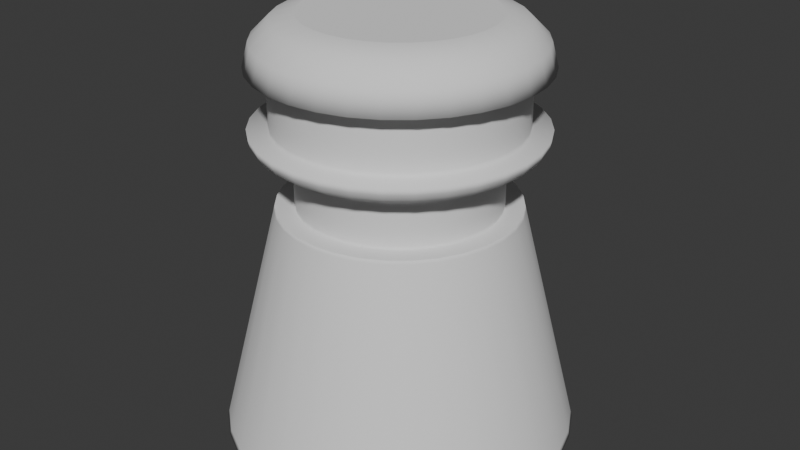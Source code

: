 # Source: sniper_tower.blend  (saved by Blender 4.3.32; exported with 4.5.12 LTS)
import bpy
from mathutils import Matrix  # noqa: F401  (used for matrix-valued properties, if any)

bpy.ops.wm.read_factory_settings(use_empty=True)
scene = bpy.context.scene
scene.name = 'Scene'

# ---- collections
col_collection = bpy.data.collections.new('Collection'); scene.collection.children.link(col_collection)

# ---- world
world_world = bpy.data.worlds.new('World'); scene.world = world_world
world_world.use_nodes = True; world_world.node_tree.nodes.clear()
_N = world_world.node_tree.nodes; _L = world_world.node_tree.links
n0 = _N.new('ShaderNodeOutputWorld'); n0.name = 'World Output'; n0.location = (300, 300)
n1 = _N.new('ShaderNodeBackground'); n1.name = 'Background'; n1.location = (10, 300)
n1.inputs[0].default_value = (0.05088, 0.05088, 0.05088, 1.0)
_L.new(n1.outputs[0], n0.inputs[0])
n0.is_active_output = True
world_world.color = (0.05088, 0.05088, 0.05088)
world_world.sun_shadow_jitter_overblur = 0.0

# ---- meshes
me_cone = bpy.data.meshes.new('Cone')
me_cone.from_pydata([(0.0, 0.75, -0.5), (0.0, 0.42, 0.5), (0.1463, 0.7356, -0.5), (0.08194, 0.4119, 0.5), (0.287, 0.6929, -0.5), (0.1607, 0.388, 0.5), (0.4167, 0.6236, -0.5), (0.2333, 0.3492, 0.5), (0.5303, 0.5303, -0.5), (0.297, 0.297, 0.5), (0.6236, 0.4167, -0.5), (0.3492, 0.2333, 0.5), (0.6929, 0.287, -0.5), (0.388, 0.1607, 0.5), (0.7356, 0.1463, -0.5), (0.4119, 0.08194, 0.5), (0.75, 0.0, -0.5), (0.42, 0.0, 0.5), (0.7356, -0.1463, -0.5), (0.4119, -0.08194, 0.5), (0.6929, -0.287, -0.5), (0.388, -0.1607, 0.5), (0.6236, -0.4167, -0.5), (0.3492, -0.2333, 0.5), (0.5303, -0.5303, -0.5), (0.297, -0.297, 0.5), (0.4167, -0.6236, -0.5), (0.2333, -0.3492, 0.5), (0.287, -0.6929, -0.5), (0.1607, -0.388, 0.5), (0.1463, -0.7356, -0.5), (0.08194, -0.4119, 0.5), (0.0, -0.75, -0.5), (0.0, -0.42, 0.5), (-0.1463, -0.7356, -0.5), (-0.08194, -0.4119, 0.5), (-0.287, -0.6929, -0.5), (-0.1607, -0.388, 0.5), (-0.4167, -0.6236, -0.5), (-0.2333, -0.3492, 0.5), (-0.5303, -0.5303, -0.5), (-0.297, -0.297, 0.5), (-0.6236, -0.4167, -0.5), (-0.3492, -0.2333, 0.5), (-0.6929, -0.287, -0.5), (-0.388, -0.1607, 0.5), (-0.7356, -0.1463, -0.5), (-0.4119, -0.08194, 0.5), (-0.75, 0.0, -0.5), (-0.42, 0.0, 0.5), (-0.7356, 0.1463, -0.5), (-0.4119, 0.08194, 0.5), (-0.6929, 0.287, -0.5), (-0.388, 0.1607, 0.5), (-0.6236, 0.4167, -0.5), (-0.3492, 0.2333, 0.5), (-0.5303, 0.5303, -0.5), (-0.297, 0.297, 0.5), (-0.4167, 0.6236, -0.5), (-0.2333, 0.3492, 0.5), (-0.287, 0.6929, -0.5), (-0.1607, 0.388, 0.5), (-0.1463, 0.7356, -0.5), (-0.08194, 0.4119, 0.5), (0.09755, 0.4904, 0.5), (0.0, 0.5, 0.5), (0.1913, 0.4619, 0.5), (0.2778, 0.4157, 0.5), (0.3536, 0.3536, 0.5), (0.4157, 0.2778, 0.5), (0.4619, 0.1913, 0.5), (0.4904, 0.09755, 0.5), (0.5, 0.0, 0.5), (0.4904, -0.09755, 0.5), (0.4619, -0.1913, 0.5), (0.4157, -0.2778, 0.5), (0.3536, -0.3536, 0.5), (0.2778, -0.4157, 0.5), (0.1913, -0.4619, 0.5), (0.09755, -0.4904, 0.5), (0.0, -0.5, 0.5), (-0.09755, -0.4904, 0.5), (-0.1913, -0.4619, 0.5), (-0.2778, -0.4157, 0.5), (-0.3536, -0.3536, 0.5), (-0.4157, -0.2778, 0.5), (-0.4619, -0.1913, 0.5), (-0.4904, -0.09755, 0.5), (-0.5, 0.0, 0.5), (-0.4904, 0.09755, 0.5), (-0.4619, 0.1913, 0.5), (-0.4157, 0.2778, 0.5), (-0.3536, 0.3536, 0.5), (-0.2778, 0.4157, 0.5), (-0.1913, 0.4619, 0.5), (-0.09755, 0.4904, 0.5), (0.08194, 0.4119, 0.6905), (7.733e-09, 0.42, 0.6905), (0.1607, 0.388, 0.6905), (0.2333, 0.3492, 0.6905), (0.297, 0.297, 0.6905), (0.3492, 0.2333, 0.6905), (0.388, 0.1607, 0.6905), (0.4119, 0.08194, 0.6905), (0.42, 0.0, 0.6905), (0.4119, -0.08194, 0.6905), (0.388, -0.1607, 0.6905), (0.3492, -0.2333, 0.6905), (0.297, -0.297, 0.6905), (0.2333, -0.3492, 0.6905), (0.1607, -0.388, 0.6905), (0.08194, -0.4119, 0.6905), (7.733e-09, -0.42, 0.6905), (-0.08194, -0.4119, 0.6905), (-0.1607, -0.388, 0.6905), (-0.2333, -0.3492, 0.6905), (-0.297, -0.297, 0.6905), (-0.3492, -0.2333, 0.6905), (-0.388, -0.1607, 0.6905), (-0.4119, -0.08194, 0.6905), (-0.42, 0.0, 0.6905), (-0.4119, 0.08194, 0.6905), (-0.388, 0.1607, 0.6905), (-0.3492, 0.2333, 0.6905), (-0.297, 0.297, 0.6905), (-0.2333, 0.3492, 0.6905), (-0.1607, 0.388, 0.6905), (-0.08194, 0.4119, 0.6905), (0.07644, 0.3843, 1.279), (0.1156, 0.5814, 1.079), (0.09604, 0.4828, 1.252), (0.1104, 0.555, 1.179), (2.372e-08, 0.5928, 1.079), (3.353e-08, 0.3918, 1.279), (2.875e-08, 0.5658, 1.179), (3.236e-08, 0.4923, 1.252), (0.1499, 0.362, 1.279), (0.2268, 0.5476, 1.079), (0.1884, 0.4548, 1.252), (0.2165, 0.5228, 1.179), (0.2177, 0.3258, 1.279), (0.3293, 0.4929, 1.079), (0.2735, 0.4093, 1.252), (0.3144, 0.4705, 1.179), (0.277, 0.277, 1.279), (0.4192, 0.4192, 1.079), (0.3481, 0.3481, 1.252), (0.4001, 0.4001, 1.179), (0.3258, 0.2177, 1.279), (0.4929, 0.3293, 1.079), (0.4093, 0.2735, 1.252), (0.4705, 0.3144, 1.179), (0.362, 0.1499, 1.279), (0.5476, 0.2268, 1.079), (0.4548, 0.1884, 1.252), (0.5228, 0.2165, 1.179), (0.3843, 0.07644, 1.279), (0.5814, 0.1156, 1.079), (0.4828, 0.09604, 1.252), (0.555, 0.1104, 1.179), (0.3918, 0.0, 1.279), (0.5928, -7.661e-10, 1.079), (0.4923, -3.492e-10, 1.252), (0.5658, -6.985e-10, 1.179), (0.3843, -0.07644, 1.279), (0.5814, -0.1156, 1.079), (0.4828, -0.09604, 1.252), (0.555, -0.1104, 1.179), (0.362, -0.1499, 1.279), (0.5476, -0.2268, 1.079), (0.4548, -0.1884, 1.252), (0.5228, -0.2165, 1.179), (0.3258, -0.2177, 1.279), (0.4929, -0.3293, 1.079), (0.4093, -0.2735, 1.252), (0.4705, -0.3144, 1.179), (0.277, -0.277, 1.279), (0.4192, -0.4192, 1.079), (0.3481, -0.3481, 1.252), (0.4001, -0.4001, 1.179), (0.2177, -0.3258, 1.279), (0.3293, -0.4929, 1.079), (0.2735, -0.4093, 1.252), (0.3144, -0.4705, 1.179), (0.1499, -0.362, 1.279), (0.2268, -0.5476, 1.079), (0.1884, -0.4548, 1.252), (0.2165, -0.5228, 1.179), (0.07644, -0.3843, 1.279), (0.1156, -0.5814, 1.079), (0.09604, -0.4828, 1.252), (0.1104, -0.555, 1.179), (2.98e-08, -0.3918, 1.279), (2.372e-08, -0.5928, 1.079), (3.05e-08, -0.4923, 1.252), (2.829e-08, -0.5658, 1.179), (-0.07644, -0.3843, 1.279), (-0.1156, -0.5814, 1.079), (-0.09604, -0.4828, 1.252), (-0.1104, -0.555, 1.179), (-0.1499, -0.362, 1.279), (-0.2268, -0.5476, 1.079), (-0.1884, -0.4548, 1.252), (-0.2165, -0.5228, 1.179), (-0.2177, -0.3258, 1.279), (-0.3293, -0.4929, 1.079), (-0.2735, -0.4093, 1.252), (-0.3144, -0.4705, 1.179), (-0.277, -0.277, 1.279), (-0.4192, -0.4192, 1.079), (-0.3481, -0.3481, 1.252), (-0.4001, -0.4001, 1.179), (-0.3258, -0.2177, 1.279), (-0.4929, -0.3293, 1.079), (-0.4093, -0.2735, 1.252), (-0.4705, -0.3144, 1.179), (-0.362, -0.1499, 1.279), (-0.5476, -0.2268, 1.079), (-0.4548, -0.1884, 1.252), (-0.5228, -0.2165, 1.179), (-0.3843, -0.07644, 1.279), (-0.5814, -0.1156, 1.079), (-0.4828, -0.09604, 1.252), (-0.555, -0.1104, 1.179), (-0.3918, 0.0, 1.279), (-0.5928, -7.661e-10, 1.079), (-0.4923, -3.492e-10, 1.252), (-0.5658, -6.985e-10, 1.179), (-0.3843, 0.07644, 1.279), (-0.5814, 0.1156, 1.079), (-0.4828, 0.09604, 1.252), (-0.555, 0.1104, 1.179), (-0.362, 0.1499, 1.279), (-0.5476, 0.2268, 1.079), (-0.4548, 0.1884, 1.252), (-0.5228, 0.2165, 1.179), (-0.3258, 0.2177, 1.279), (-0.4929, 0.3293, 1.079), (-0.4093, 0.2735, 1.252), (-0.4705, 0.3144, 1.179), (-0.277, 0.277, 1.279), (-0.4192, 0.4192, 1.079), (-0.3481, 0.3481, 1.252), (-0.4001, 0.4001, 1.179), (-0.2177, 0.3258, 1.279), (-0.3293, 0.4929, 1.079), (-0.2735, 0.4093, 1.252), (-0.3144, 0.4705, 1.179), (-0.1499, 0.362, 1.279), (-0.2268, 0.5476, 1.079), (-0.1884, 0.4548, 1.252), (-0.2165, 0.5228, 1.179), (-0.07644, 0.3843, 1.279), (-0.1156, 0.5814, 1.079), (-0.09604, 0.4828, 1.252), (-0.1104, 0.555, 1.179), (0.1156, 0.5814, 0.8286), (0.1069, 0.5375, 0.7558), (0.1145, 0.5755, 0.8005), (0.1113, 0.5594, 0.7739), (8.257e-09, 0.5481, 0.7558), (1.099e-08, 0.5928, 0.8286), (8.702e-09, 0.5704, 0.7739), (9.662e-09, 0.5868, 0.8005), (0.2268, 0.5476, 0.8286), (0.2097, 0.5063, 0.7558), (0.2246, 0.5421, 0.8005), (0.2183, 0.527, 0.7739), (0.3293, 0.4929, 0.8286), (0.3045, 0.4557, 0.7558), (0.326, 0.4879, 0.8005), (0.3169, 0.4743, 0.7739), (0.4192, 0.4192, 0.8286), (0.3875, 0.3875, 0.7558), (0.4149, 0.4149, 0.8005), (0.4033, 0.4033, 0.7739), (0.4929, 0.3293, 0.8286), (0.4557, 0.3045, 0.7558), (0.4879, 0.326, 0.8005), (0.4743, 0.3169, 0.7739), (0.5476, 0.2268, 0.8286), (0.5063, 0.2097, 0.7558), (0.5421, 0.2246, 0.8005), (0.527, 0.2183, 0.7739), (0.5814, 0.1156, 0.8286), (0.5375, 0.1069, 0.7558), (0.5755, 0.1145, 0.8005), (0.5594, 0.1113, 0.7739), (0.5928, -7.661e-10, 0.8286), (0.5481, -5.678e-10, 0.7558), (0.5868, -7.567e-10, 0.8005), (0.5704, -6.694e-10, 0.7739), (0.5814, -0.1156, 0.8286), (0.5375, -0.1069, 0.7558), (0.5755, -0.1145, 0.8005), (0.5594, -0.1113, 0.7739), (0.5476, -0.2268, 0.8286), (0.5063, -0.2097, 0.7558), (0.5421, -0.2246, 0.8005), (0.527, -0.2183, 0.7739), (0.4929, -0.3293, 0.8286), (0.4557, -0.3045, 0.7558), (0.4879, -0.326, 0.8005), (0.4743, -0.3169, 0.7739), (0.4192, -0.4192, 0.8286), (0.3875, -0.3875, 0.7558), (0.4149, -0.4149, 0.8005), (0.4033, -0.4033, 0.7739), (0.3293, -0.4929, 0.8286), (0.3045, -0.4557, 0.7558), (0.326, -0.4879, 0.8005), (0.3169, -0.4743, 0.7739), (0.2268, -0.5476, 0.8286), (0.2097, -0.5063, 0.7558), (0.2246, -0.5421, 0.8005), (0.2183, -0.527, 0.7739), (0.1156, -0.5814, 0.8286), (0.1069, -0.5375, 0.7558), (0.1145, -0.5755, 0.8005), (0.1113, -0.5594, 0.7739), (1.099e-08, -0.5928, 0.8286), (8.257e-09, -0.5481, 0.7558), (9.662e-09, -0.5868, 0.8005), (8.702e-09, -0.5704, 0.7739), (-0.1156, -0.5814, 0.8286), (-0.1069, -0.5375, 0.7558), (-0.1145, -0.5755, 0.8005), (-0.1113, -0.5594, 0.7739), (-0.2268, -0.5476, 0.8286), (-0.2097, -0.5063, 0.7558), (-0.2246, -0.5421, 0.8005), (-0.2183, -0.527, 0.7739), (-0.3293, -0.4929, 0.8286), (-0.3045, -0.4557, 0.7558), (-0.326, -0.4879, 0.8005), (-0.3169, -0.4743, 0.7739), (-0.4192, -0.4192, 0.8286), (-0.3875, -0.3875, 0.7558), (-0.4149, -0.4149, 0.8005), (-0.4033, -0.4033, 0.7739), (-0.4929, -0.3293, 0.8286), (-0.4557, -0.3045, 0.7558), (-0.4879, -0.326, 0.8005), (-0.4743, -0.3169, 0.7739), (-0.5476, -0.2268, 0.8286), (-0.5063, -0.2097, 0.7558), (-0.5421, -0.2246, 0.8005), (-0.527, -0.2183, 0.7739), (-0.5814, -0.1156, 0.8286), (-0.5375, -0.1069, 0.7558), (-0.5755, -0.1145, 0.8005), (-0.5594, -0.1113, 0.7739), (-0.5928, -7.661e-10, 0.8286), (-0.5481, -5.678e-10, 0.7558), (-0.5868, -7.567e-10, 0.8005), (-0.5704, -6.694e-10, 0.7739), (-0.5814, 0.1156, 0.8286), (-0.5375, 0.1069, 0.7558), (-0.5755, 0.1145, 0.8005), (-0.5594, 0.1113, 0.7739), (-0.5476, 0.2268, 0.8286), (-0.5063, 0.2097, 0.7558), (-0.5421, 0.2246, 0.8005), (-0.527, 0.2183, 0.7739), (-0.4929, 0.3293, 0.8286), (-0.4557, 0.3045, 0.7558), (-0.4879, 0.326, 0.8005), (-0.4743, 0.3169, 0.7739), (-0.4192, 0.4192, 0.8286), (-0.3875, 0.3875, 0.7558), (-0.4149, 0.4149, 0.8005), (-0.4033, 0.4033, 0.7739), (-0.3293, 0.4929, 0.8286), (-0.3045, 0.4557, 0.7558), (-0.326, 0.4879, 0.8005), (-0.3169, 0.4743, 0.7739), (-0.2268, 0.5476, 0.8286), (-0.2097, 0.5063, 0.7558), (-0.2246, 0.5421, 0.8005), (-0.2183, 0.527, 0.7739), (-0.1156, 0.5814, 0.8286), (-0.1069, 0.5375, 0.7558), (-0.1145, 0.5755, 0.8005), (-0.1113, 0.5594, 0.7739), (0.3653, 0.003315, 1.279), (0.3315, 0.08221, 1.279), (0.2843, 0.1572, 1.279), (0.2255, 0.2255, 1.279), (0.1572, 0.2843, 1.279), (0.08221, 0.3315, 1.279), (0.003315, 0.3653, 1.279), (0.3296, -0.07258, 1.279), (0.2838, 0.006731, 1.279), (0.2262, 0.08493, 1.279), (0.159, 0.159, 1.279), (0.08494, 0.2262, 1.279), (0.006731, 0.2838, 1.279), (-0.07257, 0.3296, 1.279), (0.2795, -0.1475, 1.279), (0.2219, -0.07218, 1.279), (0.1553, 0.005373, 1.279), (0.08219, 0.08219, 1.279), (0.005373, 0.1553, 1.279), (-0.07218, 0.2219, 1.279), (-0.1475, 0.2795, 1.279), (0.2177, -0.2177, 1.279), (0.1499, -0.1499, 1.279), (0.07644, -0.07644, 1.279), (0.0, 2.235e-08, 1.279), (-0.07644, 0.07644, 1.279), (-0.1499, 0.1499, 1.279), (-0.2177, 0.2177, 1.279), (0.1475, -0.2795, 1.279), (0.07218, -0.2219, 1.279), (-0.005373, -0.1553, 1.279), (-0.08219, -0.08219, 1.279), (-0.1553, -0.005373, 1.279), (-0.2219, 0.07218, 1.279), (-0.2795, 0.1475, 1.279), (0.07257, -0.3296, 1.279), (-0.006731, -0.2838, 1.279), (-0.08494, -0.2262, 1.279), (-0.159, -0.159, 1.279), (-0.2262, -0.08494, 1.279), (-0.2838, -0.006731, 1.279), (-0.3296, 0.07257, 1.279), (-0.003315, -0.3653, 1.279), (-0.08221, -0.3315, 1.279), (-0.1572, -0.2843, 1.279), (-0.2255, -0.2255, 1.279), (-0.2843, -0.1572, 1.279), (-0.3315, -0.08221, 1.279), (-0.3653, -0.003315, 1.279), (0.0, 0.5036, 0.4854), (0.09826, 0.494, 0.4854), (0.1927, 0.4653, 0.4854), (0.2798, 0.4188, 0.4854), (0.3561, 0.3561, 0.4854), (0.4188, 0.2798, 0.4854), (0.4653, 0.1927, 0.4854), (0.494, 0.09826, 0.4854), (0.5036, 0.0, 0.4854), (0.494, -0.09826, 0.4854), (0.4653, -0.1927, 0.4854), (0.4188, -0.2798, 0.4854), (0.3561, -0.3561, 0.4854), (0.2798, -0.4188, 0.4854), (0.1927, -0.4653, 0.4854), (0.09826, -0.494, 0.4854), (0.0, -0.5036, 0.4854), (-0.09826, -0.494, 0.4854), (-0.1927, -0.4653, 0.4854), (-0.2798, -0.4188, 0.4854), (-0.3561, -0.3561, 0.4854), (-0.4188, -0.2798, 0.4854), (-0.4653, -0.1927, 0.4854), (-0.494, -0.09826, 0.4854), (-0.5036, 0.0, 0.4854), (-0.494, 0.09826, 0.4854), (-0.4653, 0.1927, 0.4854), (-0.4188, 0.2798, 0.4854), (-0.3561, 0.3561, 0.4854), (-0.2798, 0.4188, 0.4854), (-0.1927, 0.4653, 0.4854), (-0.09826, 0.494, 0.4854), (0.1451, 0.7293, -0.4744), (0.2846, 0.687, -0.4744), (0.4131, 0.6183, -0.4744), (0.5258, 0.5258, -0.4744), (0.6183, 0.4131, -0.4744), (0.687, 0.2846, -0.4744), (0.7293, 0.1451, -0.4744), (0.7436, 0.0, -0.4744), (0.7293, -0.1451, -0.4744), (0.687, -0.2846, -0.4744), (0.6183, -0.4131, -0.4744), (0.5258, -0.5258, -0.4744), (0.4131, -0.6183, -0.4744), (0.2846, -0.687, -0.4744), (0.1451, -0.7293, -0.4744), (0.0, -0.7436, -0.4744), (-0.1451, -0.7293, -0.4744), (-0.2846, -0.687, -0.4744), (-0.4131, -0.6183, -0.4744), (-0.5258, -0.5258, -0.4744), (-0.6183, -0.4131, -0.4744), (-0.687, -0.2846, -0.4744), (-0.7293, -0.1451, -0.4744), (-0.7436, 0.0, -0.4744), (-0.7293, 0.1451, -0.4744), (-0.687, 0.2846, -0.4744), (-0.6183, 0.4131, -0.4744), (-0.5258, 0.5258, -0.4744), (-0.4131, 0.6183, -0.4744), (-0.2846, 0.687, -0.4744), (-0.1451, 0.7293, -0.4744), (0.0, 0.7436, -0.4744), (7.137e-09, 0.42, 0.6758), (0.08194, 0.4119, 0.6758), (-0.3492, 0.2333, 0.6758), (-0.297, 0.297, 0.6758), (0.1607, -0.388, 0.6758), (0.08194, -0.4119, 0.6758), (0.1607, 0.388, 0.6758), (-0.2333, 0.3492, 0.6758), (7.137e-09, -0.42, 0.6758), (0.2333, 0.3492, 0.6758), (-0.1607, 0.388, 0.6758), (-0.08194, -0.4119, 0.6758), (0.297, 0.297, 0.6758), (-0.08194, 0.4119, 0.6758), (-0.1607, -0.388, 0.6758), (0.3492, 0.2333, 0.6758), (-0.2333, -0.3492, 0.6758), (0.388, 0.1607, 0.6758), (-0.297, -0.297, 0.6758), (0.4119, 0.08194, 0.6758), (-0.3492, -0.2333, 0.6758), (0.42, 0.0, 0.6758), (-0.388, -0.1607, 0.6758), (0.4119, -0.08194, 0.6758), (-0.4119, -0.08194, 0.6758), (0.388, -0.1607, 0.6758), (-0.42, 0.0, 0.6758), (0.3492, -0.2333, 0.6758), (-0.4119, 0.08194, 0.6758), (0.297, -0.297, 0.6758), (-0.388, 0.1607, 0.6758), (0.2333, -0.3492, 0.6758), (0.08194, 0.4119, 0.5135), (-0.297, 0.297, 0.5135), (0.08194, -0.4119, 0.5135), (0.1607, 0.388, 0.5135), (-0.2333, 0.3492, 0.5135), (5.482e-10, -0.42, 0.5135), (0.2333, 0.3492, 0.5135), (-0.1607, 0.388, 0.5135), (-0.08194, -0.4119, 0.5135), (0.297, 0.297, 0.5135), (-0.08194, 0.4119, 0.5135), (-0.1607, -0.388, 0.5135), (0.3492, 0.2333, 0.5135), (-0.2333, -0.3492, 0.5135), (0.388, 0.1607, 0.5135), (-0.297, -0.297, 0.5135), (0.4119, 0.08194, 0.5135), (-0.3492, -0.2333, 0.5135), (0.42, 0.0, 0.5135), (-0.388, -0.1607, 0.5135), (0.4119, -0.08194, 0.5135), (-0.4119, -0.08194, 0.5135), (0.388, -0.1607, 0.5135), (-0.42, 0.0, 0.5135), (0.3492, -0.2333, 0.5135), (-0.4119, 0.08194, 0.5135), (0.297, -0.297, 0.5135), (-0.388, 0.1607, 0.5135), (0.2333, -0.3492, 0.5135), (5.482e-10, 0.42, 0.5135), (-0.3492, 0.2333, 0.5135), (0.1607, -0.388, 0.5135), (0.1667, 0.4024, 0.6985), (0.08498, 0.4272, 0.6985), (7.797e-09, 0.4356, 0.6985), (-0.08498, 0.4272, 0.6985), (0.242, 0.3622, 0.6985), (0.308, 0.308, 0.6985), (0.3622, 0.242, 0.6985), (0.4024, 0.1667, 0.6985), (0.4272, 0.08498, 0.6985), (0.4356, -6.902e-11, 0.6985), (0.4272, -0.08498, 0.6985), (0.4024, -0.1667, 0.6985), (0.3622, -0.242, 0.6985), (0.308, -0.308, 0.6985), (0.242, -0.3622, 0.6985), (0.1667, -0.4024, 0.6985), (0.08498, -0.4272, 0.6985), (7.797e-09, -0.4356, 0.6985), (-0.08498, -0.4272, 0.6985), (-0.1667, -0.4024, 0.6985), (-0.242, -0.3622, 0.6985), (-0.308, -0.308, 0.6985), (-0.3622, -0.242, 0.6985), (-0.4024, -0.1667, 0.6985), (-0.4272, -0.08498, 0.6985), (-0.4356, -6.902e-11, 0.6985), (-0.4272, 0.08498, 0.6985), (-0.4024, 0.1667, 0.6985), (-0.3622, 0.242, 0.6985), (-0.308, 0.308, 0.6985), (-0.242, 0.3622, 0.6985), (-0.1667, 0.4024, 0.6985), (0.0991, 0.4982, 1.079), (2.292e-08, 0.508, 1.079), (0.1944, 0.4693, 1.079), (0.2822, 0.4223, 1.079), (0.3592, 0.3592, 1.079), (0.4223, 0.2822, 1.079), (0.4693, 0.1944, 1.079), (0.4982, 0.0991, 1.079), (0.508, -7.661e-10, 1.079), (0.4982, -0.0991, 1.079), (0.4693, -0.1944, 1.079), (0.4223, -0.2822, 1.079), (0.3592, -0.3592, 1.079), (0.2822, -0.4223, 1.079), (0.1944, -0.4693, 1.079), (0.0991, -0.4982, 1.079), (2.292e-08, -0.508, 1.079), (-0.0991, -0.4982, 1.079), (-0.1944, -0.4693, 1.079), (-0.2822, -0.4223, 1.079), (-0.3592, -0.3592, 1.079), (-0.4223, -0.2822, 1.079), (-0.4693, -0.1944, 1.079), (-0.4982, -0.0991, 1.079), (-0.508, -7.661e-10, 1.079), (-0.4982, 0.0991, 1.079), (-0.4693, 0.1944, 1.079), (-0.4223, 0.2822, 1.079), (-0.3592, 0.3592, 1.079), (-0.2822, 0.4223, 1.079), (-0.1944, 0.4693, 1.079), (-0.0991, 0.4982, 1.079), (1.18e-08, 0.508, 0.8286), (0.0991, 0.4982, 0.8286), (0.1944, 0.4693, 0.8286), (0.2822, 0.4223, 0.8286), (0.3592, 0.3592, 0.8286), (0.4223, 0.2822, 0.8286), (0.4693, 0.1944, 0.8286), (0.4982, 0.0991, 0.8286), (0.508, -7.661e-10, 0.8286), (0.4982, -0.0991, 0.8286), (0.4693, -0.1944, 0.8286), (0.4223, -0.2822, 0.8286), (0.3592, -0.3592, 0.8286), (0.2822, -0.4223, 0.8286), (0.1944, -0.4693, 0.8286), (0.0991, -0.4982, 0.8286), (1.18e-08, -0.508, 0.8286), (-0.0991, -0.4982, 0.8286), (-0.1944, -0.4693, 0.8286), (-0.2822, -0.4223, 0.8286), (-0.3592, -0.3592, 0.8286), (-0.4223, -0.2822, 0.8286), (-0.4693, -0.1944, 0.8286), (-0.4982, -0.0991, 0.8286), (-0.508, -7.661e-10, 0.8286), (-0.4982, 0.0991, 0.8286), (-0.4693, 0.1944, 0.8286), (-0.4223, 0.2822, 0.8286), (-0.3592, 0.3592, 0.8286), (-0.2822, 0.4223, 0.8286), (-0.1944, 0.4693, 0.8286), (-0.0991, 0.4982, 0.8286), (0.0991, 0.4982, 0.8493), (1.272e-08, 0.508, 0.8493), (0.1944, 0.4693, 0.8493), (-0.0991, 0.4982, 0.8493), (0.2822, 0.4223, 0.8493), (0.3592, 0.3592, 0.8493), (0.4223, 0.2822, 0.8493), (0.4693, 0.1944, 0.8493), (0.4982, 0.0991, 0.8493), (0.508, -7.661e-10, 0.8493), (0.4982, -0.0991, 0.8493), (0.4693, -0.1944, 0.8493), (0.4223, -0.2822, 0.8493), (0.3592, -0.3592, 0.8493), (0.2822, -0.4223, 0.8493), (0.1944, -0.4693, 0.8493), (0.0991, -0.4982, 0.8493), (1.272e-08, -0.508, 0.8493), (-0.0991, -0.4982, 0.8493), (-0.1944, -0.4693, 0.8493), (-0.2822, -0.4223, 0.8493), (-0.3592, -0.3592, 0.8493), (-0.4223, -0.2822, 0.8493), (-0.4693, -0.1944, 0.8493), (-0.4982, -0.0991, 0.8493), (-0.508, -7.661e-10, 0.8493), (-0.4982, 0.0991, 0.8493), (-0.4693, 0.1944, 0.8493), (-0.4223, 0.2822, 0.8493), (-0.3592, 0.3592, 0.8493), (-0.2822, 0.4223, 0.8493), (-0.1944, 0.4693, 0.8493), (2.227e-08, 0.508, 1.064), (-0.0991, 0.4982, 1.064), (0.0991, 0.4982, 1.064), (0.1944, 0.4693, 1.064), (0.2822, 0.4223, 1.064), (0.3592, 0.3592, 1.064), (0.4223, 0.2822, 1.064), (0.4693, 0.1944, 1.064), (0.4982, 0.0991, 1.064), (0.508, -7.661e-10, 1.064), (0.4982, -0.0991, 1.064), (0.4693, -0.1944, 1.064), (0.4223, -0.2822, 1.064), (0.3592, -0.3592, 1.064), (0.2822, -0.4223, 1.064), (0.1944, -0.4693, 1.064), (0.0991, -0.4982, 1.064), (2.227e-08, -0.508, 1.064), (-0.0991, -0.4982, 1.064), (-0.1944, -0.4693, 1.064), (-0.2822, -0.4223, 1.064), (-0.3592, -0.3592, 1.064), (-0.4223, -0.2822, 1.064), (-0.4693, -0.1944, 1.064), (-0.4982, -0.0991, 1.064), (-0.508, -7.661e-10, 1.064), (-0.4982, 0.0991, 1.064), (-0.4693, 0.1944, 1.064), (-0.4223, 0.2822, 1.064), (-0.3592, 0.3592, 1.064), (-0.2822, 0.4223, 1.064), (-0.1944, 0.4693, 1.064)], [], [(433, 65, 64, 434), (434, 64, 66, 435), (435, 66, 67, 436), (436, 67, 68, 437), (437, 68, 69, 438), (438, 69, 70, 439), (439, 70, 71, 440), (440, 71, 72, 441), (441, 72, 73, 442), (442, 73, 74, 443), (443, 74, 75, 444), (444, 75, 76, 445), (445, 76, 77, 446), (446, 77, 78, 447), (447, 78, 79, 448), (448, 79, 80, 449), (449, 80, 81, 450), (450, 81, 82, 451), (451, 82, 83, 452), (452, 83, 84, 453), (453, 84, 85, 454), (454, 85, 86, 455), (455, 86, 87, 456), (456, 87, 88, 457), (457, 88, 89, 458), (458, 89, 90, 459), (459, 90, 91, 460), (460, 91, 92, 461), (461, 92, 93, 462), (462, 93, 94, 463), (498, 497, 97, 96), (463, 94, 95, 464), (464, 95, 65, 433), (0, 2, 4, 6, 8, 10, 12, 14, 16, 18, 20, 22, 24, 26, 28, 30, 32, 34, 36, 38, 40, 42, 44, 46, 48, 50, 52, 54, 56, 58, 60, 62), (1, 3, 64, 65), (3, 5, 66, 64), (5, 7, 67, 66), (7, 9, 68, 67), (9, 11, 69, 68), (11, 13, 70, 69), (13, 15, 71, 70), (15, 17, 72, 71), (17, 19, 73, 72), (19, 21, 74, 73), (21, 23, 75, 74), (23, 25, 76, 75), (25, 27, 77, 76), (27, 29, 78, 77), (29, 31, 79, 78), (31, 33, 80, 79), (33, 35, 81, 80), (35, 37, 82, 81), (37, 39, 83, 82), (39, 41, 84, 83), (41, 43, 85, 84), (43, 45, 86, 85), (45, 47, 87, 86), (47, 49, 88, 87), (49, 51, 89, 88), (51, 53, 90, 89), (53, 55, 91, 90), (55, 57, 92, 91), (57, 59, 93, 92), (59, 61, 94, 93), (61, 63, 95, 94), (63, 1, 65, 95), (177, 181, 606, 605), (500, 499, 123, 124), (502, 501, 110, 111), (503, 498, 96, 98), (504, 500, 124, 125), (505, 502, 111, 112), (506, 503, 98, 99), (507, 504, 125, 126), (508, 505, 112, 113), (509, 506, 99, 100), (510, 507, 126, 127), (511, 508, 113, 114), (512, 509, 100, 101), (497, 510, 127, 97), (513, 511, 114, 115), (514, 512, 101, 102), (515, 513, 115, 116), (516, 514, 102, 103), (517, 515, 116, 117), (518, 516, 103, 104), (519, 517, 117, 118), (520, 518, 104, 105), (521, 519, 118, 119), (522, 520, 105, 106), (523, 521, 119, 120), (524, 522, 106, 107), (525, 523, 120, 121), (526, 524, 107, 108), (527, 525, 121, 122), (528, 526, 108, 109), (499, 527, 122, 123), (501, 528, 109, 110), (356, 352, 649, 650), (296, 292, 634, 635), (221, 225, 617, 616), (161, 165, 602, 601), (340, 336, 645, 646), (205, 209, 613, 612), (280, 276, 630, 631), (145, 149, 598, 597), (324, 320, 641, 642), (249, 253, 624, 623), (189, 193, 609, 608), (264, 256, 626, 627), (368, 364, 652, 653), (308, 304, 637, 638), (233, 237, 620, 619), (574, 573, 301, 305), (173, 177, 605, 604), (261, 380, 656, 625), (132, 129, 593, 594), (352, 348, 648, 649), (292, 288, 633, 634), (217, 221, 616, 615), (157, 161, 601, 600), (336, 332, 644, 645), (276, 272, 629, 630), (562, 563, 260, 257), (201, 205, 612, 611), (141, 145, 597, 596), (380, 376, 655, 656), (320, 316, 640, 641), (245, 249, 623, 622), (256, 261, 625, 626), (588, 587, 357, 361), (575, 574, 305, 309), (589, 588, 361, 365), (576, 575, 309, 313), (590, 589, 365, 369), (577, 576, 313, 317), (156, 384, 164, 160), (591, 590, 369, 373), (578, 577, 317, 321), (563, 564, 381, 260), (592, 591, 373, 377), (579, 578, 321, 325), (566, 565, 269, 273), (564, 592, 377, 381), (580, 579, 325, 329), (567, 566, 273, 277), (581, 580, 329, 333), (568, 567, 277, 281), (565, 561, 265, 269), (582, 581, 333, 337), (569, 568, 281, 285), (583, 582, 337, 341), (570, 569, 285, 289), (584, 583, 341, 345), (571, 570, 289, 293), (585, 584, 345, 349), (572, 571, 293, 297), (586, 585, 349, 353), (573, 572, 297, 301), (587, 586, 353, 357), (129, 132, 134, 131), (131, 134, 135, 130), (130, 135, 133, 128), (137, 129, 131, 139), (139, 131, 130, 138), (138, 130, 128, 136), (141, 137, 139, 143), (143, 139, 138, 142), (142, 138, 136, 140), (145, 141, 143, 147), (147, 143, 142, 146), (146, 142, 140, 144), (149, 145, 147, 151), (151, 147, 146, 150), (150, 146, 144, 148), (153, 149, 151, 155), (155, 151, 150, 154), (154, 150, 148, 152), (157, 153, 155, 159), (159, 155, 154, 158), (158, 154, 152, 156), (161, 157, 159, 163), (163, 159, 158, 162), (162, 158, 156, 160), (165, 161, 163, 167), (167, 163, 162, 166), (166, 162, 160, 164), (169, 165, 167, 171), (171, 167, 166, 170), (170, 166, 164, 168), (173, 169, 171, 175), (175, 171, 170, 174), (174, 170, 168, 172), (177, 173, 175, 179), (179, 175, 174, 178), (178, 174, 172, 176), (181, 177, 179, 183), (183, 179, 178, 182), (182, 178, 176, 180), (185, 181, 183, 187), (187, 183, 182, 186), (186, 182, 180, 184), (189, 185, 187, 191), (191, 187, 186, 190), (190, 186, 184, 188), (193, 189, 191, 195), (195, 191, 190, 194), (194, 190, 188, 192), (197, 193, 195, 199), (199, 195, 194, 198), (198, 194, 192, 196), (201, 197, 199, 203), (203, 199, 198, 202), (202, 198, 196, 200), (205, 201, 203, 207), (207, 203, 202, 206), (206, 202, 200, 204), (209, 205, 207, 211), (211, 207, 206, 210), (210, 206, 204, 208), (213, 209, 211, 215), (215, 211, 210, 214), (214, 210, 208, 212), (217, 213, 215, 219), (219, 215, 214, 218), (218, 214, 212, 216), (221, 217, 219, 223), (223, 219, 218, 222), (222, 218, 216, 220), (225, 221, 223, 227), (227, 223, 222, 226), (226, 222, 220, 224), (229, 225, 227, 231), (231, 227, 226, 230), (230, 226, 224, 228), (233, 229, 231, 235), (235, 231, 230, 234), (234, 230, 228, 232), (237, 233, 235, 239), (239, 235, 234, 238), (238, 234, 232, 236), (241, 237, 239, 243), (243, 239, 238, 242), (242, 238, 236, 240), (245, 241, 243, 247), (247, 243, 242, 246), (246, 242, 240, 244), (249, 245, 247, 251), (251, 247, 246, 250), (250, 246, 244, 248), (253, 249, 251, 255), (255, 251, 250, 254), (254, 250, 248, 252), (132, 253, 255, 134), (134, 255, 254, 135), (135, 254, 252, 133), (561, 562, 257, 265), (257, 260, 262, 259), (259, 262, 263, 258), (258, 263, 261, 256), (265, 257, 259, 267), (267, 259, 258, 266), (266, 258, 256, 264), (269, 265, 267, 271), (271, 267, 266, 270), (270, 266, 264, 268), (273, 269, 271, 275), (275, 271, 270, 274), (274, 270, 268, 272), (277, 273, 275, 279), (279, 275, 274, 278), (278, 274, 272, 276), (281, 277, 279, 283), (283, 279, 278, 282), (282, 278, 276, 280), (285, 281, 283, 287), (287, 283, 282, 286), (286, 282, 280, 284), (289, 285, 287, 291), (291, 287, 286, 290), (290, 286, 284, 288), (293, 289, 291, 295), (295, 291, 290, 294), (294, 290, 288, 292), (297, 293, 295, 299), (299, 295, 294, 298), (298, 294, 292, 296), (301, 297, 299, 303), (303, 299, 298, 302), (302, 298, 296, 300), (305, 301, 303, 307), (307, 303, 302, 306), (306, 302, 300, 304), (309, 305, 307, 311), (311, 307, 306, 310), (310, 306, 304, 308), (313, 309, 311, 315), (315, 311, 310, 314), (314, 310, 308, 312), (317, 313, 315, 319), (319, 315, 314, 318), (318, 314, 312, 316), (321, 317, 319, 323), (323, 319, 318, 322), (322, 318, 316, 320), (325, 321, 323, 327), (327, 323, 322, 326), (326, 322, 320, 324), (329, 325, 327, 331), (331, 327, 326, 330), (330, 326, 324, 328), (333, 329, 331, 335), (335, 331, 330, 334), (334, 330, 328, 332), (337, 333, 335, 339), (339, 335, 334, 338), (338, 334, 332, 336), (341, 337, 339, 343), (343, 339, 338, 342), (342, 338, 336, 340), (345, 341, 343, 347), (347, 343, 342, 346), (346, 342, 340, 344), (349, 345, 347, 351), (351, 347, 346, 350), (350, 346, 344, 348), (353, 349, 351, 355), (355, 351, 350, 354), (354, 350, 348, 352), (357, 353, 355, 359), (359, 355, 354, 358), (358, 354, 352, 356), (361, 357, 359, 363), (363, 359, 358, 362), (362, 358, 356, 360), (365, 361, 363, 367), (367, 363, 362, 366), (366, 362, 360, 364), (369, 365, 367, 371), (371, 367, 366, 370), (370, 366, 364, 368), (373, 369, 371, 375), (375, 371, 370, 374), (374, 370, 368, 372), (377, 373, 375, 379), (379, 375, 374, 378), (378, 374, 372, 376), (381, 377, 379, 383), (383, 379, 378, 382), (382, 378, 376, 380), (260, 381, 383, 262), (262, 383, 382, 263), (263, 382, 380, 261), (185, 189, 608, 607), (384, 391, 168, 164), (391, 398, 172, 168), (398, 405, 176, 172), (405, 412, 180, 176), (412, 419, 184, 180), (419, 426, 188, 184), (426, 196, 192, 188), (152, 385, 384, 156), (385, 392, 391, 384), (392, 399, 398, 391), (399, 406, 405, 398), (406, 413, 412, 405), (413, 420, 419, 412), (420, 427, 426, 419), (427, 200, 196, 426), (148, 386, 385, 152), (386, 393, 392, 385), (393, 400, 399, 392), (400, 407, 406, 399), (407, 414, 413, 406), (414, 421, 420, 413), (421, 428, 427, 420), (428, 204, 200, 427), (144, 387, 386, 148), (387, 394, 393, 386), (394, 401, 400, 393), (401, 408, 407, 400), (408, 415, 414, 407), (415, 422, 421, 414), (422, 429, 428, 421), (429, 208, 204, 428), (140, 388, 387, 144), (388, 395, 394, 387), (395, 402, 401, 394), (402, 409, 408, 401), (409, 416, 415, 408), (416, 423, 422, 415), (423, 430, 429, 422), (430, 212, 208, 429), (136, 389, 388, 140), (389, 396, 395, 388), (396, 403, 402, 395), (403, 410, 409, 402), (410, 417, 416, 409), (417, 424, 423, 416), (424, 431, 430, 423), (431, 216, 212, 430), (128, 390, 389, 136), (390, 397, 396, 389), (397, 404, 403, 396), (404, 411, 410, 403), (411, 418, 417, 410), (418, 425, 424, 417), (425, 432, 431, 424), (432, 220, 216, 431), (133, 252, 390, 128), (252, 248, 397, 390), (248, 244, 404, 397), (244, 240, 411, 404), (240, 236, 418, 411), (236, 232, 425, 418), (232, 228, 432, 425), (228, 224, 220, 432), (495, 464, 433, 496), (494, 463, 464, 495), (493, 462, 463, 494), (492, 461, 462, 493), (491, 460, 461, 492), (490, 459, 460, 491), (489, 458, 459, 490), (488, 457, 458, 489), (487, 456, 457, 488), (486, 455, 456, 487), (485, 454, 455, 486), (484, 453, 454, 485), (483, 452, 453, 484), (482, 451, 452, 483), (481, 450, 451, 482), (480, 449, 450, 481), (479, 448, 449, 480), (478, 447, 448, 479), (477, 446, 447, 478), (476, 445, 446, 477), (475, 444, 445, 476), (474, 443, 444, 475), (473, 442, 443, 474), (472, 441, 442, 473), (471, 440, 441, 472), (470, 439, 440, 471), (469, 438, 439, 470), (468, 437, 438, 469), (467, 436, 437, 468), (466, 435, 436, 467), (465, 434, 435, 466), (496, 433, 434, 465), (0, 496, 465, 2), (2, 465, 466, 4), (4, 466, 467, 6), (6, 467, 468, 8), (8, 468, 469, 10), (10, 469, 470, 12), (12, 470, 471, 14), (14, 471, 472, 16), (16, 472, 473, 18), (18, 473, 474, 20), (20, 474, 475, 22), (22, 475, 476, 24), (24, 476, 477, 26), (26, 477, 478, 28), (28, 478, 479, 30), (30, 479, 480, 32), (32, 480, 481, 34), (34, 481, 482, 36), (36, 482, 483, 38), (38, 483, 484, 40), (40, 484, 485, 42), (42, 485, 486, 44), (44, 486, 487, 46), (46, 487, 488, 48), (48, 488, 489, 50), (50, 489, 490, 52), (52, 490, 491, 54), (54, 491, 492, 56), (56, 492, 493, 58), (58, 493, 494, 60), (60, 494, 495, 62), (62, 495, 496, 0), (560, 557, 528, 501), (559, 556, 527, 499), (557, 555, 526, 528), (556, 554, 525, 527), (555, 553, 524, 526), (554, 552, 523, 525), (553, 551, 522, 524), (552, 550, 521, 523), (551, 549, 520, 522), (550, 548, 519, 521), (549, 547, 518, 520), (548, 546, 517, 519), (547, 545, 516, 518), (546, 544, 515, 517), (545, 543, 514, 516), (544, 542, 513, 515), (543, 541, 512, 514), (542, 540, 511, 513), (558, 539, 510, 497), (541, 538, 509, 512), (540, 537, 508, 511), (539, 536, 507, 510), (538, 535, 506, 509), (537, 534, 505, 508), (536, 533, 504, 507), (535, 532, 503, 506), (534, 531, 502, 505), (533, 530, 500, 504), (532, 529, 498, 503), (531, 560, 501, 502), (530, 559, 499, 500), (529, 558, 497, 498), (3, 1, 558, 529), (57, 55, 559, 530), (31, 29, 560, 531), (5, 3, 529, 532), (59, 57, 530, 533), (33, 31, 531, 534), (7, 5, 532, 535), (61, 59, 533, 536), (35, 33, 534, 537), (9, 7, 535, 538), (63, 61, 536, 539), (37, 35, 537, 540), (11, 9, 538, 541), (1, 63, 539, 558), (39, 37, 540, 542), (13, 11, 541, 543), (41, 39, 542, 544), (15, 13, 543, 545), (43, 41, 544, 546), (17, 15, 545, 547), (45, 43, 546, 548), (19, 17, 547, 549), (47, 45, 548, 550), (21, 19, 549, 551), (49, 47, 550, 552), (23, 21, 551, 553), (51, 49, 552, 554), (25, 23, 553, 555), (53, 51, 554, 556), (27, 25, 555, 557), (55, 53, 556, 559), (29, 27, 557, 560), (98, 96, 562, 561), (121, 120, 586, 587), (107, 106, 572, 573), (120, 119, 585, 586), (106, 105, 571, 572), (119, 118, 584, 585), (105, 104, 570, 571), (118, 117, 583, 584), (104, 103, 569, 570), (117, 116, 582, 583), (103, 102, 568, 569), (116, 115, 581, 582), (99, 98, 561, 565), (102, 101, 567, 568), (115, 114, 580, 581), (101, 100, 566, 567), (114, 113, 579, 580), (127, 126, 592, 564), (100, 99, 565, 566), (113, 112, 578, 579), (126, 125, 591, 592), (97, 127, 564, 563), (112, 111, 577, 578), (125, 124, 590, 591), (111, 110, 576, 577), (124, 123, 589, 590), (110, 109, 575, 576), (123, 122, 588, 589), (109, 108, 574, 575), (122, 121, 587, 588), (96, 97, 563, 562), (108, 107, 573, 574), (695, 694, 597, 598), (703, 702, 605, 606), (709, 708, 611, 612), (696, 695, 598, 599), (693, 692, 595, 596), (710, 709, 612, 613), (697, 696, 599, 600), (711, 710, 613, 614), (698, 697, 600, 601), (712, 711, 614, 615), (699, 698, 601, 602), (713, 712, 615, 616), (700, 699, 602, 603), (714, 713, 616, 617), (701, 700, 603, 604), (715, 714, 617, 618), (716, 715, 618, 619), (702, 701, 604, 605), (717, 716, 619, 620), (704, 703, 606, 607), (718, 717, 620, 621), (705, 704, 607, 608), (692, 691, 593, 595), (719, 718, 621, 622), (706, 705, 608, 609), (720, 719, 622, 623), (707, 706, 609, 610), (694, 693, 596, 597), (690, 720, 623, 624), (708, 707, 610, 611), (689, 690, 624, 594), (691, 689, 594, 593), (237, 241, 621, 620), (312, 308, 638, 639), (372, 368, 653, 654), (253, 132, 594, 624), (129, 137, 595, 593), (193, 197, 610, 609), (268, 264, 627, 628), (328, 324, 642, 643), (149, 153, 599, 598), (209, 213, 614, 613), (284, 280, 631, 632), (344, 340, 646, 647), (165, 169, 603, 602), (225, 229, 618, 617), (300, 296, 635, 636), (360, 356, 650, 651), (181, 185, 607, 606), (241, 245, 622, 621), (316, 312, 639, 640), (376, 372, 654, 655), (137, 141, 596, 595), (272, 268, 628, 629), (197, 201, 611, 610), (332, 328, 643, 644), (153, 157, 600, 599), (213, 217, 615, 614), (288, 284, 632, 633), (348, 344, 647, 648), (169, 173, 604, 603), (229, 233, 619, 618), (304, 300, 636, 637), (364, 360, 651, 652), (626, 625, 658, 657), (625, 656, 660, 658), (643, 642, 675, 676), (656, 655, 688, 660), (629, 628, 661, 662), (642, 641, 674, 675), (655, 654, 687, 688), (641, 640, 673, 674), (654, 653, 686, 687), (627, 626, 657, 659), (640, 639, 672, 673), (653, 652, 685, 686), (639, 638, 671, 672), (652, 651, 684, 685), (637, 636, 669, 670), (651, 650, 683, 684), (650, 649, 682, 683), (636, 635, 668, 669), (649, 648, 681, 682), (635, 634, 667, 668), (648, 647, 680, 681), (634, 633, 666, 667), (647, 646, 679, 680), (633, 632, 665, 666), (646, 645, 678, 679), (632, 631, 664, 665), (645, 644, 677, 678), (628, 627, 659, 661), (631, 630, 663, 664), (644, 643, 676, 677), (638, 637, 670, 671), (630, 629, 662, 663), (657, 658, 689, 691), (658, 660, 690, 689), (676, 675, 707, 708), (660, 688, 720, 690), (662, 661, 693, 694), (675, 674, 706, 707), (688, 687, 719, 720), (674, 673, 705, 706), (687, 686, 718, 719), (659, 657, 691, 692), (673, 672, 704, 705), (686, 685, 717, 718), (672, 671, 703, 704), (685, 684, 716, 717), (670, 669, 701, 702), (684, 683, 715, 716), (683, 682, 714, 715), (669, 668, 700, 701), (682, 681, 713, 714), (668, 667, 699, 700), (681, 680, 712, 713), (667, 666, 698, 699), (680, 679, 711, 712), (666, 665, 697, 698), (679, 678, 710, 711), (665, 664, 696, 697), (678, 677, 709, 710), (661, 659, 692, 693), (664, 663, 695, 696), (677, 676, 708, 709), (671, 670, 702, 703), (663, 662, 694, 695)])
me_cone.polygons.foreach_set('use_smooth', [1, 1, 1, 1, 1, 1, 1, 1, 1, 1, 1, 1, 1, 1, 1, 1, 1, 1, 1, 1, 1, 1, 1, 1, 1, 1, 1, 1, 1, 1, 1, 1, 1, 0, 0, 0, 0, 0, 0, 0, 0, 0, 0, 0, 0, 0, 0, 0, 0, 0, 0, 0, 0, 0, 0, 0, 0, 0, 0, 0, 0, 0, 0, 0, 0, 0, 1, 1, 1, 1, 1, 1, 1, 1, 1, 1, 1, 1, 1, 1, 1, 1, 1, 1, 1, 1, 1, 1, 1, 1, 1, 1, 1, 1, 1, 1, 1, 1, 1, 1, 1, 1, 1, 1, 1, 1, 1, 1, 1, 1, 1, 1, 1, 1, 1, 1, 1, 1, 1, 1, 1, 1, 1, 1, 1, 1, 1, 1, 1, 1, 1, 1, 1, 1, 1, 1, 0, 1, 1, 1, 1, 1, 1, 1, 1, 1, 1, 1, 1, 1, 1, 1, 1, 1, 1, 1, 1, 1, 1, 1, 1, 1, 1, 1, 1, 1, 1, 1, 1, 1, 1, 1, 1, 1, 1, 1, 1, 1, 1, 1, 1, 1, 1, 1, 1, 1, 1, 1, 1, 1, 1, 1, 1, 1, 1, 1, 1, 1, 1, 1, 1, 1, 1, 1, 1, 1, 1, 1, 1, 1, 1, 1, 1, 1, 1, 1, 1, 1, 1, 1, 1, 1, 1, 1, 1, 1, 1, 1, 1, 1, 1, 1, 1, 1, 1, 1, 1, 1, 1, 1, 1, 1, 1, 1, 1, 1, 1, 1, 1, 1, 1, 1, 1, 1, 1, 1, 1, 1, 1, 1, 1, 1, 1, 1, 1, 1, 1, 1, 1, 1, 1, 1, 1, 1, 1, 1, 1, 1, 1, 1, 1, 1, 1, 1, 1, 1, 1, 1, 1, 1, 1, 1, 1, 1, 1, 1, 1, 1, 1, 1, 1, 1, 1, 1, 1, 1, 1, 1, 1, 1, 1, 1, 1, 1, 1, 1, 1, 1, 1, 1, 1, 1, 1, 1, 1, 1, 1, 1, 1, 1, 1, 1, 1, 1, 1, 1, 1, 1, 1, 1, 1, 1, 1, 1, 1, 1, 1, 1, 1, 1, 1, 1, 1, 1, 0, 0, 0, 0, 0, 0, 0, 0, 0, 0, 0, 0, 0, 0, 0, 0, 0, 0, 0, 0, 0, 0, 0, 0, 0, 0, 0, 0, 0, 0, 0, 0, 0, 0, 0, 0, 0, 0, 0, 0, 0, 0, 0, 0, 0, 0, 0, 0, 0, 0, 0, 0, 0, 0, 0, 0, 0, 0, 0, 0, 0, 0, 0, 1, 1, 1, 1, 1, 1, 1, 1, 1, 1, 1, 1, 1, 1, 1, 1, 1, 1, 1, 1, 1, 1, 1, 1, 1, 1, 1, 1, 1, 1, 1, 1, 1, 1, 1, 1, 1, 1, 1, 1, 1, 1, 1, 1, 1, 1, 1, 1, 1, 1, 1, 1, 1, 1, 1, 1, 1, 1, 1, 1, 1, 1, 1, 1, 1, 1, 1, 1, 1, 1, 1, 1, 1, 1, 1, 1, 1, 1, 1, 1, 1, 1, 1, 1, 1, 1, 1, 1, 1, 1, 1, 1, 1, 1, 1, 1, 1, 1, 1, 1, 1, 1, 1, 1, 1, 1, 1, 1, 1, 1, 1, 1, 1, 1, 1, 1, 1, 1, 1, 1, 1, 1, 1, 1, 1, 1, 1, 1, 1, 1, 1, 1, 1, 1, 1, 1, 1, 1, 1, 1, 1, 1, 1, 1, 1, 1, 1, 1, 1, 1, 1, 1, 1, 1, 1, 1, 1, 1, 1, 1, 1, 1, 1, 1, 1, 1, 1, 1, 1, 1, 1, 1, 1, 1, 1, 1, 1, 1, 1, 1, 1, 1, 1, 1, 1, 1, 1, 1, 1, 1, 1, 1, 1, 1, 1, 1, 1, 1, 1, 1, 1, 1, 1, 1, 1, 1, 1, 1, 1, 1, 1, 1, 1, 1, 1, 1, 1, 1, 1, 1, 1, 1, 1, 1, 1, 1, 1, 1, 1, 1, 1, 1, 1, 1, 1, 1, 1, 1, 1, 1, 1, 1, 1, 1, 1, 1, 1, 1, 1, 1, 1, 1, 1, 1, 1, 1, 1, 1, 1, 1, 1, 1, 1, 1, 1, 1, 1, 1, 1, 1, 1, 1, 1, 1, 1, 1, 1, 1, 1, 1, 1, 1, 1, 1, 1, 1, 1, 1])
_uv = me_cone.uv_layers.new(name='UVMap')
_uv.uv.foreach_set('vector', [1.0, 0.9927, 1.0, 1.0, 0.9688, 1.0, 0.9688, 0.9927, 0.9688, 0.9927, 0.9688, 1.0, 0.9375, 1.0, 0.9375, 0.9927, 0.9375, 0.9927, 0.9375, 1.0, 0.9062, 1.0, 0.9062, 0.9927, 0.9062, 0.9927, 0.9062, 1.0, 0.875, 1.0, 0.875, 0.9927, 0.875, 0.9927, 0.875, 1.0, 0.8438, 1.0, 0.8437, 0.9927, 0.8437, 0.9927, 0.8438, 1.0, 0.8125, 1.0, 0.8125, 0.9927, 0.8125, 0.9927, 0.8125, 1.0, 0.7812, 1.0, 0.7812, 0.9927, 0.7812, 0.9927, 0.7812, 1.0, 0.75, 1.0, 0.75, 0.9927, 0.75, 0.9927, 0.75, 1.0, 0.7188, 1.0, 0.7188, 0.9927, 0.7188, 0.9927, 0.7188, 1.0, 0.6875, 1.0, 0.6875, 0.9927, 0.6875, 0.9927, 0.6875, 1.0, 0.6562, 1.0, 0.6562, 0.9927, 0.6562, 0.9927, 0.6562, 1.0, 0.625, 1.0, 0.625, 0.9927, 0.625, 0.9927, 0.625, 1.0, 0.5938, 1.0, 0.5937, 0.9927, 0.5937, 0.9927, 0.5938, 1.0, 0.5625, 1.0, 0.5625, 0.9927, 0.5625, 0.9927, 0.5625, 1.0, 0.5312, 1.0, 0.5312, 0.9927, 0.5312, 0.9927, 0.5312, 1.0, 0.5, 1.0, 0.5, 0.9927, 0.5, 0.9927, 0.5, 1.0, 0.4688, 1.0, 0.4688, 0.9927, 0.4688, 0.9927, 0.4688, 1.0, 0.4375, 1.0, 0.4375, 0.9927, 0.4375, 0.9927, 0.4375, 1.0, 0.4062, 1.0, 0.4062, 0.9927, 0.4062, 0.9927, 0.4062, 1.0, 0.375, 1.0, 0.375, 0.9927, 0.375, 0.9927, 0.375, 1.0, 0.3438, 1.0, 0.3437, 0.9927, 0.3437, 0.9927, 0.3438, 1.0, 0.3125, 1.0, 0.3125, 0.9927, 0.3125, 0.9927, 0.3125, 1.0, 0.2812, 1.0, 0.2812, 0.9927, 0.2812, 0.9927, 0.2812, 1.0, 0.25, 1.0, 0.25, 0.9927, 0.25, 0.9927, 0.25, 1.0, 0.2188, 1.0, 0.2188, 0.9927, 0.2188, 0.9927, 0.2188, 1.0, 0.1875, 1.0, 0.1875, 0.9927, 0.1875, 0.9927, 0.1875, 1.0, 0.1562, 1.0, 0.1562, 0.9927, 0.1562, 0.9927, 0.1562, 1.0, 0.125, 1.0, 0.125, 0.9927, 0.125, 0.9927, 0.125, 1.0, 0.09375, 1.0, 0.09375, 0.9927, 0.09375, 0.9927, 0.09375, 1.0, 0.0625, 1.0, 0.0625, 0.9927, 0.2893, 0.4477, 0.25, 0.4516, 0.25, 0.4516, 0.2893, 0.4477, 0.0625, 0.9927, 0.0625, 1.0, 0.03125, 1.0, 0.03125, 0.9927, 0.03125, 0.9927, 0.03125, 1.0, 0.0, 1.0, 0.0, 0.9927, 0.75, 0.49, 0.7968, 0.4854, 0.8418, 0.4717, 0.8833, 0.4496, 0.9197, 0.4197, 0.9496, 0.3833, 0.9717, 0.3418, 0.9854, 0.2968, 0.99, 0.25, 0.9854, 0.2032, 0.9717, 0.1582, 0.9496, 0.1167, 0.9197, 0.08029, 0.8833, 0.05045, 0.8418, 0.02827, 0.7968, 0.01461, 0.75, 0.01, 0.7032, 0.01461, 0.6582, 0.02827, 0.6167, 0.05045, 0.5803, 0.08029, 0.5504, 0.1167, 0.5283, 0.1582, 0.5146, 0.2032, 0.51, 0.25, 0.5146, 0.2968, 0.5283, 0.3418, 0.5504, 0.3833, 0.5803, 0.4197, 0.6167, 0.4496, 0.6582, 0.4717, 0.7032, 0.4854, 0.25, 0.4516, 0.2893, 0.4477, 0.2968, 0.4854, 0.25, 0.49, 0.2893, 0.4477, 0.3272, 0.4363, 0.3418, 0.4717, 0.2968, 0.4854, 0.3272, 0.4363, 0.362, 0.4176, 0.3833, 0.4496, 0.3418, 0.4717, 0.362, 0.4176, 0.3926, 0.3926, 0.4197, 0.4197, 0.3833, 0.4496, 0.3926, 0.3926, 0.4176, 0.362, 0.4496, 0.3833, 0.4197, 0.4197, 0.4176, 0.362, 0.4363, 0.3272, 0.4717, 0.3418, 0.4496, 0.3833, 0.4363, 0.3272, 0.4477, 0.2893, 0.4854, 0.2968, 0.4717, 0.3418, 0.4477, 0.2893, 0.4516, 0.25, 0.49, 0.25, 0.4854, 0.2968, 0.4516, 0.25, 0.4477, 0.2107, 0.4854, 0.2032, 0.49, 0.25, 0.4477, 0.2107, 0.4363, 0.1728, 0.4717, 0.1582, 0.4854, 0.2032, 0.4363, 0.1728, 0.4176, 0.138, 0.4496, 0.1167, 0.4717, 0.1582, 0.4176, 0.138, 0.3926, 0.1074, 0.4197, 0.08029, 0.4496, 0.1167, 0.3926, 0.1074, 0.362, 0.08237, 0.3833, 0.05045, 0.4197, 0.08029, 0.362, 0.08237, 0.3272, 0.06374, 0.3418, 0.02827, 0.3833, 0.05045, 0.3272, 0.06374, 0.2893, 0.05227, 0.2968, 0.01461, 0.3418, 0.02827, 0.2893, 0.05227, 0.25, 0.04839, 0.25, 0.01, 0.2968, 0.01461, 0.25, 0.04839, 0.2107, 0.05227, 0.2032, 0.01461, 0.25, 0.01, 0.2107, 0.05227, 0.1728, 0.06374, 0.1582, 0.02827, 0.2032, 0.01461, 0.1728, 0.06374, 0.138, 0.08237, 0.1167, 0.05045, 0.1582, 0.02827, 0.138, 0.08237, 0.1074, 0.1074, 0.08029, 0.08029, 0.1167, 0.05045, 0.1074, 0.1074, 0.08237, 0.138, 0.05045, 0.1167, 0.08029, 0.08029, 0.08237, 0.138, 0.06374, 0.1728, 0.02827, 0.1582, 0.05045, 0.1167, 0.06374, 0.1728, 0.05227, 0.2107, 0.01461, 0.2032, 0.02827, 0.1582, 0.05227, 0.2107, 0.04839, 0.25, 0.01, 0.25, 0.01461, 0.2032, 0.04839, 0.25, 0.05227, 0.2893, 0.01461, 0.2968, 0.01, 0.25, 0.05227, 0.2893, 0.06374, 0.3272, 0.02827, 0.3418, 0.01461, 0.2968, 0.06374, 0.3272, 0.08237, 0.362, 0.05045, 0.3833, 0.02827, 0.3418, 0.08237, 0.362, 0.1074, 0.3926, 0.08029, 0.4197, 0.05045, 0.3833, 0.1074, 0.3926, 0.138, 0.4176, 0.1167, 0.4496, 0.08029, 0.4197, 0.138, 0.4176, 0.1728, 0.4363, 0.1582, 0.4717, 0.1167, 0.4496, 0.1728, 0.4363, 0.2107, 0.4477, 0.2032, 0.4854, 0.1582, 0.4717, 0.2107, 0.4477, 0.25, 0.4516, 0.25, 0.49, 0.2032, 0.4854, 0.3926, 0.1074, 0.362, 0.08237, 0.362, 0.08237, 0.3926, 0.1074, 0.1074, 0.3926, 0.08237, 0.362, 0.08237, 0.362, 0.1074, 0.3926, 0.2893, 0.05227, 0.3272, 0.06374, 0.3272, 0.06374, 0.2893, 0.05227, 0.3272, 0.4363, 0.2893, 0.4477, 0.2893, 0.4477, 0.3272, 0.4363, 0.138, 0.4176, 0.1074, 0.3926, 0.1074, 0.3926, 0.138, 0.4176, 0.25, 0.04839, 0.2893, 0.05227, 0.2893, 0.05227, 0.25, 0.04839, 0.362, 0.4176, 0.3272, 0.4363, 0.3272, 0.4363, 0.362, 0.4176, 0.1728, 0.4363, 0.138, 0.4176, 0.138, 0.4176, 0.1728, 0.4363, 0.2107, 0.05227, 0.25, 0.04839, 0.25, 0.04839, 0.2107, 0.05227, 0.3926, 0.3926, 0.362, 0.4176, 0.362, 0.4176, 0.3926, 0.3926, 0.2107, 0.4477, 0.1728, 0.4363, 0.1728, 0.4363, 0.2107, 0.4477, 0.1728, 0.06374, 0.2107, 0.05227, 0.2107, 0.05227, 0.1728, 0.06374, 0.4176, 0.362, 0.3926, 0.3926, 0.3926, 0.3926, 0.4176, 0.362, 0.25, 0.4516, 0.2107, 0.4477, 0.2107, 0.4477, 0.25, 0.4516, 0.138, 0.08237, 0.1728, 0.06374, 0.1728, 0.06374, 0.138, 0.08237, 0.4363, 0.3272, 0.4176, 0.362, 0.4176, 0.362, 0.4363, 0.3272, 0.1074, 0.1074, 0.138, 0.08237, 0.138, 0.08237, 0.1074, 0.1074, 0.4477, 0.2893, 0.4363, 0.3272, 0.4363, 0.3272, 0.4477, 0.2893, 0.08237, 0.138, 0.1074, 0.1074, 0.1074, 0.1074, 0.08237, 0.138, 0.4516, 0.25, 0.4477, 0.2893, 0.4477, 0.2893, 0.4516, 0.25, 0.06374, 0.1728, 0.08237, 0.138, 0.08237, 0.138, 0.06374, 0.1728, 0.4477, 0.2107, 0.4516, 0.25, 0.4516, 0.25, 0.4477, 0.2107, 0.05227, 0.2107, 0.06374, 0.1728, 0.06374, 0.1728, 0.05227, 0.2107, 0.4363, 0.1728, 0.4477, 0.2107, 0.4477, 0.2107, 0.4363, 0.1728, 0.04839, 0.25, 0.05227, 0.2107, 0.05227, 0.2107, 0.04839, 0.25, 0.4176, 0.138, 0.4363, 0.1728, 0.4363, 0.1728, 0.4176, 0.138, 0.05227, 0.2893, 0.04839, 0.25, 0.04839, 0.25, 0.05227, 0.2893, 0.3926, 0.1074, 0.4176, 0.138, 0.4176, 0.138, 0.3926, 0.1074, 0.06374, 0.3272, 0.05227, 0.2893, 0.05227, 0.2893, 0.06374, 0.3272, 0.362, 0.08237, 0.3926, 0.1074, 0.3926, 0.1074, 0.362, 0.08237, 0.08237, 0.362, 0.06374, 0.3272, 0.06374, 0.3272, 0.08237, 0.362, 0.3272, 0.06374, 0.362, 0.08237, 0.362, 0.08237, 0.3272, 0.06374, 0.05227, 0.2893, 0.04839, 0.25, 0.04839, 0.25, 0.05227, 0.2893, 0.4363, 0.1728, 0.4477, 0.2107, 0.4477, 0.2107, 0.4363, 0.1728, 0.05227, 0.2107, 0.04839, 0.25, 0.04839, 0.25, 0.05227, 0.2107, 0.4516, 0.25, 0.4477, 0.2107, 0.4477, 0.2107, 0.4516, 0.25, 0.08237, 0.138, 0.1074, 0.1074, 0.1074, 0.1074, 0.08237, 0.138, 0.138, 0.08237, 0.1074, 0.1074, 0.1074, 0.1074, 0.138, 0.08237, 0.4363, 0.3272, 0.4176, 0.362, 0.4176, 0.362, 0.4363, 0.3272, 0.3926, 0.3926, 0.4176, 0.362, 0.4176, 0.362, 0.3926, 0.3926, 0.2107, 0.05227, 0.25, 0.04839, 0.25, 0.04839, 0.2107, 0.05227, 0.1728, 0.4363, 0.2107, 0.4477, 0.2107, 0.4477, 0.1728, 0.4363, 0.2893, 0.05227, 0.25, 0.04839, 0.25, 0.04839, 0.2893, 0.05227, 0.3272, 0.4363, 0.2893, 0.4477, 0.2893, 0.4477, 0.3272, 0.4363, 0.1074, 0.3926, 0.08237, 0.362, 0.08237, 0.362, 0.1074, 0.3926, 0.362, 0.08237, 0.3926, 0.1074, 0.3926, 0.1074, 0.362, 0.08237, 0.06374, 0.3272, 0.08237, 0.362, 0.08237, 0.362, 0.06374, 0.3272, 0.3926, 0.1074, 0.4176, 0.138, 0.4176, 0.138, 0.3926, 0.1074, 0.4176, 0.138, 0.3926, 0.1074, 0.3926, 0.1074, 0.4176, 0.138, 0.25, 0.4516, 0.2107, 0.4477, 0.2107, 0.4477, 0.25, 0.4516, 0.25, 0.4516, 0.2893, 0.4477, 0.2893, 0.4477, 0.25, 0.4516, 0.04839, 0.25, 0.05227, 0.2107, 0.05227, 0.2107, 0.04839, 0.25, 0.4477, 0.2107, 0.4516, 0.25, 0.4516, 0.25, 0.4477, 0.2107, 0.06374, 0.1728, 0.05227, 0.2107, 0.05227, 0.2107, 0.06374, 0.1728, 0.4477, 0.2893, 0.4516, 0.25, 0.4516, 0.25, 0.4477, 0.2893, 0.1074, 0.1074, 0.138, 0.08237, 0.138, 0.08237, 0.1074, 0.1074, 0.4176, 0.362, 0.3926, 0.3926, 0.3926, 0.3926, 0.4176, 0.362, 0.2893, 0.4477, 0.25, 0.4516, 0.25, 0.4516, 0.2893, 0.4477, 0.1728, 0.06374, 0.138, 0.08237, 0.138, 0.08237, 0.1728, 0.06374, 0.362, 0.4176, 0.3926, 0.3926, 0.3926, 0.3926, 0.362, 0.4176, 0.2107, 0.4477, 0.1728, 0.4363, 0.1728, 0.4363, 0.2107, 0.4477, 0.25, 0.04839, 0.2893, 0.05227, 0.2893, 0.05227, 0.25, 0.04839, 0.138, 0.4176, 0.1728, 0.4363, 0.1728, 0.4363, 0.138, 0.4176, 0.2893, 0.4477, 0.25, 0.4516, 0.25, 0.4516, 0.2893, 0.4477, 0.06374, 0.3272, 0.05227, 0.2893, 0.05227, 0.2893, 0.06374, 0.3272, 0.362, 0.08237, 0.3926, 0.1074, 0.3926, 0.1074, 0.362, 0.08237, 0.08237, 0.362, 0.06374, 0.3272, 0.06374, 0.3272, 0.08237, 0.362, 0.3272, 0.06374, 0.362, 0.08237, 0.362, 0.08237, 0.3272, 0.06374, 0.1074, 0.3926, 0.08237, 0.362, 0.08237, 0.362, 0.1074, 0.3926, 0.2893, 0.05227, 0.3272, 0.06374, 0.3272, 0.06374, 0.2893, 0.05227, 0.3807, 0.276, 0.3611, 0.25, 0.3807, 0.224, 0.3833, 0.25, 0.138, 0.4176, 0.1074, 0.3926, 0.1074, 0.3926, 0.138, 0.4176, 0.25, 0.04839, 0.2893, 0.05227, 0.2893, 0.05227, 0.25, 0.04839, 0.25, 0.4516, 0.2107, 0.4477, 0.2107, 0.4477, 0.25, 0.4516, 0.1728, 0.4363, 0.138, 0.4176, 0.138, 0.4176, 0.1728, 0.4363, 0.2107, 0.05227, 0.25, 0.04839, 0.25, 0.04839, 0.2107, 0.05227, 0.3926, 0.3926, 0.362, 0.4176, 0.362, 0.4176, 0.3926, 0.3926, 0.2107, 0.4477, 0.1728, 0.4363, 0.1728, 0.4363, 0.2107, 0.4477, 0.1728, 0.06374, 0.2107, 0.05227, 0.2107, 0.05227, 0.1728, 0.06374, 0.4176, 0.362, 0.3926, 0.3926, 0.3926, 0.3926, 0.4176, 0.362, 0.138, 0.08237, 0.1728, 0.06374, 0.1728, 0.06374, 0.138, 0.08237, 0.4363, 0.3272, 0.4176, 0.362, 0.4176, 0.362, 0.4363, 0.3272, 0.362, 0.4176, 0.3272, 0.4363, 0.3272, 0.4363, 0.362, 0.4176, 0.1074, 0.1074, 0.138, 0.08237, 0.138, 0.08237, 0.1074, 0.1074, 0.4477, 0.2893, 0.4363, 0.3272, 0.4363, 0.3272, 0.4477, 0.2893, 0.08237, 0.138, 0.1074, 0.1074, 0.1074, 0.1074, 0.08237, 0.138, 0.4516, 0.25, 0.4477, 0.2893, 0.4477, 0.2893, 0.4516, 0.25, 0.06374, 0.1728, 0.08237, 0.138, 0.08237, 0.138, 0.06374, 0.1728, 0.4477, 0.2107, 0.4516, 0.25, 0.4516, 0.25, 0.4477, 0.2107, 0.05227, 0.2107, 0.06374, 0.1728, 0.06374, 0.1728, 0.05227, 0.2107, 0.4363, 0.1728, 0.4477, 0.2107, 0.4477, 0.2107, 0.4363, 0.1728, 0.04839, 0.25, 0.05227, 0.2107, 0.05227, 0.2107, 0.04839, 0.25, 0.4176, 0.138, 0.4363, 0.1728, 0.4363, 0.1728, 0.4176, 0.138, 0.05227, 0.2893, 0.04839, 0.25, 0.04839, 0.25, 0.05227, 0.2893, 0.2893, 0.4477, 0.25, 0.4516, 0.25, 0.4515, 0.2893, 0.4476, 0.2893, 0.4476, 0.25, 0.4515, 0.25, 0.4174, 0.2827, 0.4142, 0.2827, 0.4142, 0.25, 0.4174, 0.25, 0.3833, 0.276, 0.3807, 0.3272, 0.4363, 0.2893, 0.4477, 0.2893, 0.4476, 0.3271, 0.4362, 0.3271, 0.4362, 0.2893, 0.4476, 0.2827, 0.4142, 0.3141, 0.4047, 0.3141, 0.4047, 0.2827, 0.4142, 0.276, 0.3807, 0.301, 0.3731, 0.362, 0.4176, 0.3272, 0.4363, 0.3271, 0.4362, 0.362, 0.4176, 0.362, 0.4176, 0.3271, 0.4362, 0.3141, 0.4047, 0.343, 0.3892, 0.343, 0.3892, 0.3141, 0.4047, 0.301, 0.3731, 0.324, 0.3608, 0.3926, 0.3926, 0.362, 0.4176, 0.362, 0.4176, 0.3925, 0.3925, 0.3925, 0.3925, 0.362, 0.4176, 0.343, 0.3892, 0.3684, 0.3684, 0.3684, 0.3684, 0.343, 0.3892, 0.324, 0.3608, 0.3442, 0.3442, 0.4176, 0.362, 0.3926, 0.3926, 0.3925, 0.3925, 0.4176, 0.362, 0.4176, 0.362, 0.3925, 0.3925, 0.3684, 0.3684, 0.3892, 0.343, 0.3892, 0.343, 0.3684, 0.3684, 0.3442, 0.3442, 0.3608, 0.324, 0.4363, 0.3272, 0.4176, 0.362, 0.4176, 0.362, 0.4362, 0.3271, 0.4362, 0.3271, 0.4176, 0.362, 0.3892, 0.343, 0.4047, 0.3141, 0.4047, 0.3141, 0.3892, 0.343, 0.3608, 0.324, 0.3731, 0.301, 0.4477, 0.2893, 0.4363, 0.3272, 0.4362, 0.3271, 0.4476, 0.2893, 0.4476, 0.2893, 0.4362, 0.3271, 0.4047, 0.3141, 0.4142, 0.2827, 0.4142, 0.2827, 0.4047, 0.3141, 0.3731, 0.301, 0.3807, 0.276, 0.4516, 0.25, 0.4477, 0.2893, 0.4476, 0.2893, 0.4515, 0.25, 0.4515, 0.25, 0.4476, 0.2893, 0.4142, 0.2827, 0.4174, 0.25, 0.4174, 0.25, 0.4142, 0.2827, 0.3807, 0.276, 0.3833, 0.25, 0.4477, 0.2107, 0.4516, 0.25, 0.4515, 0.25, 0.4476, 0.2107, 0.4476, 0.2107, 0.4515, 0.25, 0.4174, 0.25, 0.4142, 0.2173, 0.4142, 0.2173, 0.4174, 0.25, 0.3833, 0.25, 0.3807, 0.224, 0.4363, 0.1728, 0.4477, 0.2107, 0.4476, 0.2107, 0.4362, 0.1729, 0.4362, 0.1729, 0.4476, 0.2107, 0.4142, 0.2173, 0.4047, 0.1859, 0.4047, 0.1859, 0.4142, 0.2173, 0.3807, 0.224, 0.3731, 0.199, 0.4176, 0.138, 0.4363, 0.1728, 0.4362, 0.1729, 0.4176, 0.138, 0.4176, 0.138, 0.4362, 0.1729, 0.4047, 0.1859, 0.3892, 0.157, 0.3892, 0.157, 0.4047, 0.1859, 0.3731, 0.199, 0.3608, 0.176, 0.3926, 0.1074, 0.4176, 0.138, 0.4176, 0.138, 0.3925, 0.1075, 0.3925, 0.1075, 0.4176, 0.138, 0.3892, 0.157, 0.3684, 0.1316, 0.3684, 0.1316, 0.3892, 0.157, 0.3608, 0.176, 0.3442, 0.1558, 0.362, 0.08237, 0.3926, 0.1074, 0.3925, 0.1075, 0.362, 0.08244, 0.362, 0.08244, 0.3925, 0.1075, 0.3684, 0.1316, 0.343, 0.1108, 0.343, 0.1108, 0.3684, 0.1316, 0.3442, 0.1558, 0.324, 0.1392, 0.3272, 0.06374, 0.362, 0.08237, 0.362, 0.08244, 0.3271, 0.06382, 0.3271, 0.06382, 0.362, 0.08244, 0.343, 0.1108, 0.3141, 0.09531, 0.3141, 0.09531, 0.343, 0.1108, 0.324, 0.1392, 0.301, 0.1269, 0.2893, 0.05227, 0.3272, 0.06374, 0.3271, 0.06382, 0.2893, 0.05235, 0.2893, 0.05235, 0.3271, 0.06382, 0.3141, 0.09531, 0.2827, 0.08579, 0.2827, 0.08579, 0.3141, 0.09531, 0.301, 0.1269, 0.276, 0.1193, 0.25, 0.04839, 0.2893, 0.05227, 0.2893, 0.05235, 0.25, 0.04848, 0.25, 0.04848, 0.2893, 0.05235, 0.2827, 0.08579, 0.25, 0.08257, 0.25, 0.08257, 0.2827, 0.08579, 0.276, 0.1193, 0.25, 0.1167, 0.2107, 0.05227, 0.25, 0.04839, 0.25, 0.04848, 0.2107, 0.05235, 0.2107, 0.05235, 0.25, 0.04848, 0.25, 0.08257, 0.2173, 0.08579, 0.2173, 0.08579, 0.25, 0.08257, 0.25, 0.1167, 0.224, 0.1193, 0.1728, 0.06374, 0.2107, 0.05227, 0.2107, 0.05235, 0.1729, 0.06382, 0.1729, 0.06382, 0.2107, 0.05235, 0.2173, 0.08579, 0.1859, 0.09531, 0.1859, 0.09531, 0.2173, 0.08579, 0.224, 0.1193, 0.199, 0.1269, 0.138, 0.08237, 0.1728, 0.06374, 0.1729, 0.06382, 0.138, 0.08244, 0.138, 0.08244, 0.1729, 0.06382, 0.1859, 0.09531, 0.157, 0.1108, 0.157, 0.1108, 0.1859, 0.09531, 0.199, 0.1269, 0.176, 0.1392, 0.1074, 0.1074, 0.138, 0.08237, 0.138, 0.08244, 0.1075, 0.1075, 0.1075, 0.1075, 0.138, 0.08244, 0.157, 0.1108, 0.1316, 0.1316, 0.1316, 0.1316, 0.157, 0.1108, 0.176, 0.1392, 0.1558, 0.1558, 0.08237, 0.138, 0.1074, 0.1074, 0.1075, 0.1075, 0.08244, 0.138, 0.08244, 0.138, 0.1075, 0.1075, 0.1316, 0.1316, 0.1108, 0.157, 0.1108, 0.157, 0.1316, 0.1316, 0.1558, 0.1558, 0.1392, 0.176, 0.06374, 0.1728, 0.08237, 0.138, 0.08244, 0.138, 0.06382, 0.1729, 0.06382, 0.1729, 0.08244, 0.138, 0.1108, 0.157, 0.09531, 0.1859, 0.09531, 0.1859, 0.1108, 0.157, 0.1392, 0.176, 0.1269, 0.199, 0.05227, 0.2107, 0.06374, 0.1728, 0.06382, 0.1729, 0.05235, 0.2107, 0.05235, 0.2107, 0.06382, 0.1729, 0.09531, 0.1859, 0.08579, 0.2173, 0.08579, 0.2173, 0.09531, 0.1859, 0.1269, 0.199, 0.1193, 0.224, 0.04839, 0.25, 0.05227, 0.2107, 0.05235, 0.2107, 0.04848, 0.25, 0.04848, 0.25, 0.05235, 0.2107, 0.08579, 0.2173, 0.08257, 0.25, 0.08257, 0.25, 0.08579, 0.2173, 0.1193, 0.224, 0.1167, 0.25, 0.05227, 0.2893, 0.04839, 0.25, 0.04848, 0.25, 0.05235, 0.2893, 0.05235, 0.2893, 0.04848, 0.25, 0.08257, 0.25, 0.08579, 0.2827, 0.08579, 0.2827, 0.08257, 0.25, 0.1167, 0.25, 0.1193, 0.276, 0.06374, 0.3272, 0.05227, 0.2893, 0.05235, 0.2893, 0.06382, 0.3271, 0.06382, 0.3271, 0.05235, 0.2893, 0.08579, 0.2827, 0.09531, 0.3141, 0.09531, 0.3141, 0.08579, 0.2827, 0.1193, 0.276, 0.1269, 0.301, 0.08237, 0.362, 0.06374, 0.3272, 0.06382, 0.3271, 0.08244, 0.362, 0.08244, 0.362, 0.06382, 0.3271, 0.09531, 0.3141, 0.1108, 0.343, 0.1108, 0.343, 0.09531, 0.3141, 0.1269, 0.301, 0.1392, 0.324, 0.1074, 0.3926, 0.08237, 0.362, 0.08244, 0.362, 0.1075, 0.3925, 0.1075, 0.3925, 0.08244, 0.362, 0.1108, 0.343, 0.1316, 0.3684, 0.1316, 0.3684, 0.1108, 0.343, 0.1392, 0.324, 0.1558, 0.3442, 0.138, 0.4176, 0.1074, 0.3926, 0.1075, 0.3925, 0.138, 0.4176, 0.138, 0.4176, 0.1075, 0.3925, 0.1316, 0.3684, 0.157, 0.3892, 0.157, 0.3892, 0.1316, 0.3684, 0.1558, 0.3442, 0.176, 0.3608, 0.1728, 0.4363, 0.138, 0.4176, 0.138, 0.4176, 0.1729, 0.4362, 0.1729, 0.4362, 0.138, 0.4176, 0.157, 0.3892, 0.1859, 0.4047, 0.1859, 0.4047, 0.157, 0.3892, 0.176, 0.3608, 0.199, 0.3731, 0.2107, 0.4477, 0.1728, 0.4363, 0.1729, 0.4362, 0.2107, 0.4476, 0.2107, 0.4476, 0.1729, 0.4362, 0.1859, 0.4047, 0.2173, 0.4142, 0.2173, 0.4142, 0.1859, 0.4047, 0.199, 0.3731, 0.224, 0.3807, 0.25, 0.4516, 0.2107, 0.4477, 0.2107, 0.4476, 0.25, 0.4515, 0.25, 0.4515, 0.2107, 0.4476, 0.2173, 0.4142, 0.25, 0.4174, 0.25, 0.4174, 0.2173, 0.4142, 0.224, 0.3807, 0.25, 0.3833, 0.3272, 0.4363, 0.2893, 0.4477, 0.2893, 0.4477, 0.3272, 0.4363, 0.2893, 0.4477, 0.25, 0.4516, 0.25, 0.4516, 0.2893, 0.4477, 0.2893, 0.4477, 0.25, 0.4516, 0.25, 0.4516, 0.2893, 0.4477, 0.2893, 0.4477, 0.25, 0.4516, 0.25, 0.4516, 0.2893, 0.4477, 0.3272, 0.4363, 0.2893, 0.4477, 0.2893, 0.4477, 0.3271, 0.4363, 0.3271, 0.4363, 0.2893, 0.4477, 0.2893, 0.4477, 0.3271, 0.4362, 0.3271, 0.4362, 0.2893, 0.4477, 0.2893, 0.4477, 0.3272, 0.4363, 0.362, 0.4176, 0.3272, 0.4363, 0.3271, 0.4363, 0.362, 0.4176, 0.362, 0.4176, 0.3271, 0.4363, 0.3271, 0.4362, 0.362, 0.4176, 0.362, 0.4176, 0.3271, 0.4362, 0.3272, 0.4363, 0.362, 0.4176, 0.3926, 0.3926, 0.362, 0.4176, 0.362, 0.4176, 0.3926, 0.3926, 0.3926, 0.3926, 0.362, 0.4176, 0.362, 0.4176, 0.3925, 0.3925, 0.3925, 0.3925, 0.362, 0.4176, 0.362, 0.4176, 0.3926, 0.3926, 0.4176, 0.362, 0.3926, 0.3926, 0.3926, 0.3926, 0.4176, 0.362, 0.4176, 0.362, 0.3926, 0.3926, 0.3925, 0.3925, 0.4176, 0.362, 0.4176, 0.362, 0.3925, 0.3925, 0.3926, 0.3926, 0.4176, 0.362, 0.4363, 0.3272, 0.4176, 0.362, 0.4176, 0.362, 0.4363, 0.3271, 0.4363, 0.3271, 0.4176, 0.362, 0.4176, 0.362, 0.4362, 0.3271, 0.4362, 0.3271, 0.4176, 0.362, 0.4176, 0.362, 0.4363, 0.3272, 0.4477, 0.2893, 0.4363, 0.3272, 0.4363, 0.3271, 0.4477, 0.2893, 0.4477, 0.2893, 0.4363, 0.3271, 0.4362, 0.3271, 0.4477, 0.2893, 0.4477, 0.2893, 0.4362, 0.3271, 0.4363, 0.3272, 0.4477, 0.2893, 0.4516, 0.25, 0.4477, 0.2893, 0.4477, 0.2893, 0.4516, 0.25, 0.4516, 0.25, 0.4477, 0.2893, 0.4477, 0.2893, 0.4516, 0.25, 0.4516, 0.25, 0.4477, 0.2893, 0.4477, 0.2893, 0.4516, 0.25, 0.4477, 0.2107, 0.4516, 0.25, 0.4516, 0.25, 0.4477, 0.2107, 0.4477, 0.2107, 0.4516, 0.25, 0.4516, 0.25, 0.4477, 0.2107, 0.4477, 0.2107, 0.4516, 0.25, 0.4516, 0.25, 0.4477, 0.2107, 0.4363, 0.1728, 0.4477, 0.2107, 0.4477, 0.2107, 0.4363, 0.1729, 0.4363, 0.1729, 0.4477, 0.2107, 0.4477, 0.2107, 0.4362, 0.1729, 0.4362, 0.1729, 0.4477, 0.2107, 0.4477, 0.2107, 0.4363, 0.1728, 0.4176, 0.138, 0.4363, 0.1728, 0.4363, 0.1729, 0.4176, 0.138, 0.4176, 0.138, 0.4363, 0.1729, 0.4362, 0.1729, 0.4176, 0.138, 0.4176, 0.138, 0.4362, 0.1729, 0.4363, 0.1728, 0.4176, 0.138, 0.3926, 0.1074, 0.4176, 0.138, 0.4176, 0.138, 0.3926, 0.1074, 0.3926, 0.1074, 0.4176, 0.138, 0.4176, 0.138, 0.3925, 0.1075, 0.3925, 0.1075, 0.4176, 0.138, 0.4176, 0.138, 0.3926, 0.1074, 0.362, 0.08237, 0.3926, 0.1074, 0.3926, 0.1074, 0.362, 0.08238, 0.362, 0.08238, 0.3926, 0.1074, 0.3925, 0.1075, 0.362, 0.08239, 0.362, 0.08239, 0.3925, 0.1075, 0.3926, 0.1074, 0.362, 0.08237, 0.3272, 0.06374, 0.362, 0.08237, 0.362, 0.08238, 0.3271, 0.06375, 0.3271, 0.06375, 0.362, 0.08238, 0.362, 0.08239, 0.3271, 0.06376, 0.3271, 0.06376, 0.362, 0.08239, 0.362, 0.08237, 0.3272, 0.06374, 0.2893, 0.05227, 0.3272, 0.06374, 0.3271, 0.06375, 0.2893, 0.05228, 0.2893, 0.05228, 0.3271, 0.06375, 0.3271, 0.06376, 0.2893, 0.05229, 0.2893, 0.05229, 0.3271, 0.06376, 0.3272, 0.06374, 0.2893, 0.05227, 0.25, 0.04839, 0.2893, 0.05227, 0.2893, 0.05228, 0.25, 0.0484, 0.25, 0.0484, 0.2893, 0.05228, 0.2893, 0.05229, 0.25, 0.04841, 0.25, 0.04841, 0.2893, 0.05229, 0.2893, 0.05227, 0.25, 0.04839, 0.2107, 0.05227, 0.25, 0.04839, 0.25, 0.0484, 0.2107, 0.05228, 0.2107, 0.05228, 0.25, 0.0484, 0.25, 0.04841, 0.2107, 0.05229, 0.2107, 0.05229, 0.25, 0.04841, 0.25, 0.04839, 0.2107, 0.05227, 0.1728, 0.06374, 0.2107, 0.05227, 0.2107, 0.05228, 0.1729, 0.06375, 0.1729, 0.06375, 0.2107, 0.05228, 0.2107, 0.05229, 0.1729, 0.06376, 0.1729, 0.06376, 0.2107, 0.05229, 0.2107, 0.05227, 0.1728, 0.06374, 0.138, 0.08237, 0.1728, 0.06374, 0.1729, 0.06375, 0.138, 0.08238, 0.138, 0.08238, 0.1729, 0.06375, 0.1729, 0.06376, 0.138, 0.08239, 0.138, 0.08239, 0.1729, 0.06376, 0.1728, 0.06374, 0.138, 0.08237, 0.1074, 0.1074, 0.138, 0.08237, 0.138, 0.08238, 0.1074, 0.1074, 0.1074, 0.1074, 0.138, 0.08238, 0.138, 0.08239, 0.1075, 0.1075, 0.1075, 0.1075, 0.138, 0.08239, 0.138, 0.08237, 0.1074, 0.1074, 0.08237, 0.138, 0.1074, 0.1074, 0.1074, 0.1074, 0.08238, 0.138, 0.08238, 0.138, 0.1074, 0.1074, 0.1075, 0.1075, 0.08239, 0.138, 0.08239, 0.138, 0.1075, 0.1075, 0.1074, 0.1074, 0.08237, 0.138, 0.06374, 0.1728, 0.08237, 0.138, 0.08238, 0.138, 0.06375, 0.1729, 0.06375, 0.1729, 0.08238, 0.138, 0.08239, 0.138, 0.06376, 0.1729, 0.06376, 0.1729, 0.08239, 0.138, 0.08237, 0.138, 0.06374, 0.1728, 0.05227, 0.2107, 0.06374, 0.1728, 0.06375, 0.1729, 0.05228, 0.2107, 0.05228, 0.2107, 0.06375, 0.1729, 0.06376, 0.1729, 0.05229, 0.2107, 0.05229, 0.2107, 0.06376, 0.1729, 0.06374, 0.1728, 0.05227, 0.2107, 0.04839, 0.25, 0.05227, 0.2107, 0.05228, 0.2107, 0.0484, 0.25, 0.0484, 0.25, 0.05228, 0.2107, 0.05229, 0.2107, 0.04841, 0.25, 0.04841, 0.25, 0.05229, 0.2107, 0.05227, 0.2107, 0.04839, 0.25, 0.05227, 0.2893, 0.04839, 0.25, 0.0484, 0.25, 0.05228, 0.2893, 0.05228, 0.2893, 0.0484, 0.25, 0.04841, 0.25, 0.05229, 0.2893, 0.05229, 0.2893, 0.04841, 0.25, 0.04839, 0.25, 0.05227, 0.2893, 0.06374, 0.3272, 0.05227, 0.2893, 0.05228, 0.2893, 0.06375, 0.3271, 0.06375, 0.3271, 0.05228, 0.2893, 0.05229, 0.2893, 0.06376, 0.3271, 0.06376, 0.3271, 0.05229, 0.2893, 0.05227, 0.2893, 0.06374, 0.3272, 0.08237, 0.362, 0.06374, 0.3272, 0.06375, 0.3271, 0.08238, 0.362, 0.08238, 0.362, 0.06375, 0.3271, 0.06376, 0.3271, 0.08239, 0.362, 0.08239, 0.362, 0.06376, 0.3271, 0.06374, 0.3272, 0.08237, 0.362, 0.1074, 0.3926, 0.08237, 0.362, 0.08238, 0.362, 0.1074, 0.3926, 0.1074, 0.3926, 0.08238, 0.362, 0.08239, 0.362, 0.1075, 0.3925, 0.1075, 0.3925, 0.08239, 0.362, 0.08237, 0.362, 0.1074, 0.3926, 0.138, 0.4176, 0.1074, 0.3926, 0.1074, 0.3926, 0.138, 0.4176, 0.138, 0.4176, 0.1074, 0.3926, 0.1075, 0.3925, 0.138, 0.4176, 0.138, 0.4176, 0.1075, 0.3925, 0.1074, 0.3926, 0.138, 0.4176, 0.1728, 0.4363, 0.138, 0.4176, 0.138, 0.4176, 0.1729, 0.4363, 0.1729, 0.4363, 0.138, 0.4176, 0.138, 0.4176, 0.1729, 0.4362, 0.1729, 0.4362, 0.138, 0.4176, 0.138, 0.4176, 0.1728, 0.4363, 0.2107, 0.4477, 0.1728, 0.4363, 0.1729, 0.4363, 0.2107, 0.4477, 0.2107, 0.4477, 0.1729, 0.4363, 0.1729, 0.4362, 0.2107, 0.4477, 0.2107, 0.4477, 0.1729, 0.4362, 0.1728, 0.4363, 0.2107, 0.4477, 0.25, 0.4516, 0.2107, 0.4477, 0.2107, 0.4477, 0.25, 0.4516, 0.25, 0.4516, 0.2107, 0.4477, 0.2107, 0.4477, 0.25, 0.4516, 0.25, 0.4516, 0.2107, 0.4477, 0.2107, 0.4477, 0.25, 0.4516, 0.3272, 0.06374, 0.2893, 0.05227, 0.2893, 0.05227, 0.3272, 0.06374, 0.3611, 0.25, 0.3477, 0.2267, 0.3731, 0.199, 0.3807, 0.224, 0.3477, 0.2267, 0.3327, 0.2049, 0.3608, 0.176, 0.3731, 0.199, 0.3327, 0.2049, 0.3151, 0.1849, 0.3442, 0.1558, 0.3608, 0.176, 0.3151, 0.1849, 0.2951, 0.1673, 0.324, 0.1392, 0.3442, 0.1558, 0.2951, 0.1673, 0.2733, 0.1523, 0.301, 0.1269, 0.324, 0.1392, 0.2733, 0.1523, 0.25, 0.1389, 0.276, 0.1193, 0.301, 0.1269, 0.25, 0.1389, 0.224, 0.1193, 0.25, 0.1167, 0.276, 0.1193, 0.3731, 0.301, 0.3477, 0.2733, 0.3611, 0.25, 0.3807, 0.276, 0.3477, 0.2733, 0.3296, 0.25, 0.3477, 0.2267, 0.3611, 0.25, 0.3296, 0.25, 0.3116, 0.2282, 0.3327, 0.2049, 0.3477, 0.2267, 0.3116, 0.2282, 0.2924, 0.2076, 0.3151, 0.1849, 0.3327, 0.2049, 0.2924, 0.2076, 0.2718, 0.1884, 0.2951, 0.1673, 0.3151, 0.1849, 0.2718, 0.1884, 0.25, 0.1704, 0.2733, 0.1523, 0.2951, 0.1673, 0.25, 0.1704, 0.2267, 0.1523, 0.25, 0.1389, 0.2733, 0.1523, 0.2267, 0.1523, 0.199, 0.1269, 0.224, 0.1193, 0.25, 0.1389, 0.3608, 0.324, 0.3327, 0.2951, 0.3477, 0.2733, 0.3731, 0.301, 0.3327, 0.2951, 0.3116, 0.2718, 0.3296, 0.25, 0.3477, 0.2733, 0.3116, 0.2718, 0.2915, 0.25, 0.3116, 0.2282, 0.3296, 0.25, 0.2915, 0.25, 0.2711, 0.2289, 0.2924, 0.2076, 0.3116, 0.2282, 0.2711, 0.2289, 0.25, 0.2085, 0.2718, 0.1884, 0.2924, 0.2076, 0.25, 0.2085, 0.2282, 0.1884, 0.25, 0.1704, 0.2718, 0.1884, 0.2282, 0.1884, 0.2049, 0.1673, 0.2267, 0.1523, 0.25, 0.1704, 0.2049, 0.1673, 0.176, 0.1392, 0.199, 0.1269, 0.2267, 0.1523, 0.3442, 0.3442, 0.3151, 0.3151, 0.3327, 0.2951, 0.3608, 0.324, 0.3151, 0.3151, 0.2924, 0.2924, 0.3116, 0.2718, 0.3327, 0.2951, 0.2924, 0.2924, 0.2711, 0.2711, 0.2915, 0.25, 0.3116, 0.2718, 0.2711, 0.2711, 0.25, 0.25, 0.2711, 0.2289, 0.2915, 0.25, 0.25, 0.25, 0.2289, 0.2289, 0.25, 0.2085, 0.2711, 0.2289, 0.2289, 0.2289, 0.2076, 0.2076, 0.2282, 0.1884, 0.25, 0.2085, 0.2076, 0.2076, 0.1849, 0.1849, 0.2049, 0.1673, 0.2282, 0.1884, 0.1849, 0.1849, 0.1558, 0.1558, 0.176, 0.1392, 0.2049, 0.1673, 0.324, 0.3608, 0.2951, 0.3327, 0.3151, 0.3151, 0.3442, 0.3442, 0.2951, 0.3327, 0.2718, 0.3116, 0.2924, 0.2924, 0.3151, 0.3151, 0.2718, 0.3116, 0.25, 0.2915, 0.2711, 0.2711, 0.2924, 0.2924, 0.25, 0.2915, 0.2289, 0.2711, 0.25, 0.25, 0.2711, 0.2711, 0.2289, 0.2711, 0.2085, 0.25, 0.2289, 0.2289, 0.25, 0.25, 0.2085, 0.25, 0.1884, 0.2282, 0.2076, 0.2076, 0.2289, 0.2289, 0.1884, 0.2282, 0.1673, 0.2049, 0.1849, 0.1849, 0.2076, 0.2076, 0.1673, 0.2049, 0.1392, 0.176, 0.1558, 0.1558, 0.1849, 0.1849, 0.301, 0.3731, 0.2733, 0.3477, 0.2951, 0.3327, 0.324, 0.3608, 0.2733, 0.3477, 0.25, 0.3296, 0.2718, 0.3116, 0.2951, 0.3327, 0.25, 0.3296, 0.2282, 0.3116, 0.25, 0.2915, 0.2718, 0.3116, 0.2282, 0.3116, 0.2076, 0.2924, 0.2289, 0.2711, 0.25, 0.2915, 0.2076, 0.2924, 0.1884, 0.2718, 0.2085, 0.25, 0.2289, 0.2711, 0.1884, 0.2718, 0.1704, 0.25, 0.1884, 0.2282, 0.2085, 0.25, 0.1704, 0.25, 0.1523, 0.2267, 0.1673, 0.2049, 0.1884, 0.2282, 0.1523, 0.2267, 0.1269, 0.199, 0.1392, 0.176, 0.1673, 0.2049, 0.276, 0.3807, 0.25, 0.3611, 0.2733, 0.3477, 0.301, 0.3731, 0.25, 0.3611, 0.2267, 0.3477, 0.25, 0.3296, 0.2733, 0.3477, 0.2267, 0.3477, 0.2049, 0.3327, 0.2282, 0.3116, 0.25, 0.3296, 0.2049, 0.3327, 0.1849, 0.3151, 0.2076, 0.2924, 0.2282, 0.3116, 0.1849, 0.3151, 0.1673, 0.2951, 0.1884, 0.2718, 0.2076, 0.2924, 0.1673, 0.2951, 0.1523, 0.2733, 0.1704, 0.25, 0.1884, 0.2718, 0.1523, 0.2733, 0.1389, 0.25, 0.1523, 0.2267, 0.1704, 0.25, 0.1389, 0.25, 0.1193, 0.224, 0.1269, 0.199, 0.1523, 0.2267, 0.25, 0.3833, 0.224, 0.3807, 0.25, 0.3611, 0.276, 0.3807, 0.224, 0.3807, 0.199, 0.3731, 0.2267, 0.3477, 0.25, 0.3611, 0.199, 0.3731, 0.176, 0.3608, 0.2049, 0.3327, 0.2267, 0.3477, 0.176, 0.3608, 0.1558, 0.3442, 0.1849, 0.3151, 0.2049, 0.3327, 0.1558, 0.3442, 0.1392, 0.324, 0.1673, 0.2951, 0.1849, 0.3151, 0.1392, 0.324, 0.1269, 0.301, 0.1523, 0.2733, 0.1673, 0.2951, 0.1269, 0.301, 0.1193, 0.276, 0.1389, 0.25, 0.1523, 0.2733, 0.1193, 0.276, 0.1167, 0.25, 0.1193, 0.224, 0.1389, 0.25, 0.03125, 0.5128, 0.03125, 0.9927, 0.0, 0.9927, 0.0, 0.5128, 0.0625, 0.5128, 0.0625, 0.9927, 0.03125, 0.9927, 0.03125, 0.5128, 0.09375, 0.5128, 0.09375, 0.9927, 0.0625, 0.9927, 0.0625, 0.5128, 0.125, 0.5128, 0.125, 0.9927, 0.09375, 0.9927, 0.09375, 0.5128, 0.1562, 0.5128, 0.1562, 0.9927, 0.125, 0.9927, 0.125, 0.5128, 0.1875, 0.5128, 0.1875, 0.9927, 0.1562, 0.9927, 0.1562, 0.5128, 0.2188, 0.5128, 0.2188, 0.9927, 0.1875, 0.9927, 0.1875, 0.5128, 0.25, 0.5128, 0.25, 0.9927, 0.2188, 0.9927, 0.2188, 0.5128, 0.2812, 0.5128, 0.2812, 0.9927, 0.25, 0.9927, 0.25, 0.5128, 0.3125, 0.5128, 0.3125, 0.9927, 0.2812, 0.9927, 0.2812, 0.5128, 0.3438, 0.5128, 0.3437, 0.9927, 0.3125, 0.9927, 0.3125, 0.5128, 0.375, 0.5128, 0.375, 0.9927, 0.3437, 0.9927, 0.3438, 0.5128, 0.4062, 0.5128, 0.4062, 0.9927, 0.375, 0.9927, 0.375, 0.5128, 0.4375, 0.5128, 0.4375, 0.9927, 0.4062, 0.9927, 0.4062, 0.5128, 0.4688, 0.5128, 0.4688, 0.9927, 0.4375, 0.9927, 0.4375, 0.5128, 0.5, 0.5128, 0.5, 0.9927, 0.4688, 0.9927, 0.4688, 0.5128, 0.5312, 0.5128, 0.5312, 0.9927, 0.5, 0.9927, 0.5, 0.5128, 0.5625, 0.5128, 0.5625, 0.9927, 0.5312, 0.9927, 0.5312, 0.5128, 0.5938, 0.5128, 0.5937, 0.9927, 0.5625, 0.9927, 0.5625, 0.5128, 0.625, 0.5128, 0.625, 0.9927, 0.5937, 0.9927, 0.5938, 0.5128, 0.6562, 0.5128, 0.6562, 0.9927, 0.625, 0.9927, 0.625, 0.5128, 0.6875, 0.5128, 0.6875, 0.9927, 0.6562, 0.9927, 0.6562, 0.5128, 0.7188, 0.5128, 0.7188, 0.9927, 0.6875, 0.9927, 0.6875, 0.5128, 0.75, 0.5128, 0.75, 0.9927, 0.7188, 0.9927, 0.7188, 0.5128, 0.7812, 0.5128, 0.7812, 0.9927, 0.75, 0.9927, 0.75, 0.5128, 0.8125, 0.5128, 0.8125, 0.9927, 0.7812, 0.9927, 0.7812, 0.5128, 0.8438, 0.5128, 0.8437, 0.9927, 0.8125, 0.9927, 0.8125, 0.5128, 0.875, 0.5128, 0.875, 0.9927, 0.8437, 0.9927, 0.8438, 0.5128, 0.9062, 0.5128, 0.9062, 0.9927, 0.875, 0.9927, 0.875, 0.5128, 0.9375, 0.5128, 0.9375, 0.9927, 0.9062, 0.9927, 0.9062, 0.5128, 0.9687, 0.5128, 0.9688, 0.9927, 0.9375, 0.9927, 0.9375, 0.5128, 1.0, 0.5128, 1.0, 0.9927, 0.9688, 0.9927, 0.9687, 0.5128, 1.0, 0.5, 1.0, 0.5128, 0.9687, 0.5128, 0.9688, 0.5, 0.9688, 0.5, 0.9687, 0.5128, 0.9375, 0.5128, 0.9375, 0.5, 0.9375, 0.5, 0.9375, 0.5128, 0.9062, 0.5128, 0.9062, 0.5, 0.9062, 0.5, 0.9062, 0.5128, 0.875, 0.5128, 0.875, 0.5, 0.875, 0.5, 0.875, 0.5128, 0.8438, 0.5128, 0.8438, 0.5, 0.8438, 0.5, 0.8438, 0.5128, 0.8125, 0.5128, 0.8125, 0.5, 0.8125, 0.5, 0.8125, 0.5128, 0.7812, 0.5128, 0.7812, 0.5, 0.7812, 0.5, 0.7812, 0.5128, 0.75, 0.5128, 0.75, 0.5, 0.75, 0.5, 0.75, 0.5128, 0.7188, 0.5128, 0.7188, 0.5, 0.7188, 0.5, 0.7188, 0.5128, 0.6875, 0.5128, 0.6875, 0.5, 0.6875, 0.5, 0.6875, 0.5128, 0.6562, 0.5128, 0.6562, 0.5, 0.6562, 0.5, 0.6562, 0.5128, 0.625, 0.5128, 0.625, 0.5, 0.625, 0.5, 0.625, 0.5128, 0.5938, 0.5128, 0.5938, 0.5, 0.5938, 0.5, 0.5938, 0.5128, 0.5625, 0.5128, 0.5625, 0.5, 0.5625, 0.5, 0.5625, 0.5128, 0.5312, 0.5128, 0.5312, 0.5, 0.5312, 0.5, 0.5312, 0.5128, 0.5, 0.5128, 0.5, 0.5, 0.5, 0.5, 0.5, 0.5128, 0.4688, 0.5128, 0.4688, 0.5, 0.4688, 0.5, 0.4688, 0.5128, 0.4375, 0.5128, 0.4375, 0.5, 0.4375, 0.5, 0.4375, 0.5128, 0.4062, 0.5128, 0.4062, 0.5, 0.4062, 0.5, 0.4062, 0.5128, 0.375, 0.5128, 0.375, 0.5, 0.375, 0.5, 0.375, 0.5128, 0.3438, 0.5128, 0.3438, 0.5, 0.3438, 0.5, 0.3438, 0.5128, 0.3125, 0.5128, 0.3125, 0.5, 0.3125, 0.5, 0.3125, 0.5128, 0.2812, 0.5128, 0.2812, 0.5, 0.2812, 0.5, 0.2812, 0.5128, 0.25, 0.5128, 0.25, 0.5, 0.25, 0.5, 0.25, 0.5128, 0.2188, 0.5128, 0.2188, 0.5, 0.2188, 0.5, 0.2188, 0.5128, 0.1875, 0.5128, 0.1875, 0.5, 0.1875, 0.5, 0.1875, 0.5128, 0.1562, 0.5128, 0.1562, 0.5, 0.1562, 0.5, 0.1562, 0.5128, 0.125, 0.5128, 0.125, 0.5, 0.125, 0.5, 0.125, 0.5128, 0.09375, 0.5128, 0.09375, 0.5, 0.09375, 0.5, 0.09375, 0.5128, 0.0625, 0.5128, 0.0625, 0.5, 0.0625, 0.5, 0.0625, 0.5128, 0.03125, 0.5128, 0.03125, 0.5, 0.03125, 0.5, 0.03125, 0.5128, 0.0, 0.5128, 0.0, 0.5, 0.3272, 0.06374, 0.362, 0.08237, 0.362, 0.08237, 0.3272, 0.06374, 0.08237, 0.362, 0.06374, 0.3272, 0.06374, 0.3272, 0.08237, 0.362, 0.362, 0.08237, 0.3926, 0.1074, 0.3926, 0.1074, 0.362, 0.08237, 0.06374, 0.3272, 0.05227, 0.2893, 0.05227, 0.2893, 0.06374, 0.3272, 0.3926, 0.1074, 0.4176, 0.138, 0.4176, 0.138, 0.3926, 0.1074, 0.05227, 0.2893, 0.04839, 0.25, 0.04839, 0.25, 0.05227, 0.2893, 0.4176, 0.138, 0.4363, 0.1728, 0.4363, 0.1728, 0.4176, 0.138, 0.04839, 0.25, 0.05227, 0.2107, 0.05227, 0.2107, 0.04839, 0.25, 0.4363, 0.1728, 0.4477, 0.2107, 0.4477, 0.2107, 0.4363, 0.1728, 0.05227, 0.2107, 0.06374, 0.1728, 0.06374, 0.1728, 0.05227, 0.2107, 0.4477, 0.2107, 0.4516, 0.25, 0.4516, 0.25, 0.4477, 0.2107, 0.06374, 0.1728, 0.08237, 0.138, 0.08237, 0.138, 0.06374, 0.1728, 0.4516, 0.25, 0.4477, 0.2893, 0.4477, 0.2893, 0.4516, 0.25, 0.08237, 0.138, 0.1074, 0.1074, 0.1074, 0.1074, 0.08237, 0.138, 0.4477, 0.2893, 0.4363, 0.3272, 0.4363, 0.3272, 0.4477, 0.2893, 0.1074, 0.1074, 0.138, 0.08237, 0.138, 0.08237, 0.1074, 0.1074, 0.4363, 0.3272, 0.4176, 0.362, 0.4176, 0.362, 0.4363, 0.3272, 0.138, 0.08237, 0.1728, 0.06374, 0.1728, 0.06374, 0.138, 0.08237, 0.25, 0.4516, 0.2107, 0.4477, 0.2107, 0.4477, 0.25, 0.4516, 0.4176, 0.362, 0.3926, 0.3926, 0.3926, 0.3926, 0.4176, 0.362, 0.1728, 0.06374, 0.2107, 0.05227, 0.2107, 0.05227, 0.1728, 0.06374, 0.2107, 0.4477, 0.1728, 0.4363, 0.1728, 0.4363, 0.2107, 0.4477, 0.3926, 0.3926, 0.362, 0.4176, 0.362, 0.4176, 0.3926, 0.3926, 0.2107, 0.05227, 0.25, 0.04839, 0.25, 0.04839, 0.2107, 0.05227, 0.1728, 0.4363, 0.138, 0.4176, 0.138, 0.4176, 0.1728, 0.4363, 0.362, 0.4176, 0.3272, 0.4363, 0.3272, 0.4363, 0.362, 0.4176, 0.25, 0.04839, 0.2893, 0.05227, 0.2893, 0.05227, 0.25, 0.04839, 0.138, 0.4176, 0.1074, 0.3926, 0.1074, 0.3926, 0.138, 0.4176, 0.3272, 0.4363, 0.2893, 0.4477, 0.2893, 0.4477, 0.3272, 0.4363, 0.2893, 0.05227, 0.3272, 0.06374, 0.3272, 0.06374, 0.2893, 0.05227, 0.1074, 0.3926, 0.08237, 0.362, 0.08237, 0.362, 0.1074, 0.3926, 0.2893, 0.4477, 0.25, 0.4516, 0.25, 0.4516, 0.2893, 0.4477, 0.2893, 0.4477, 0.25, 0.4516, 0.25, 0.4516, 0.2893, 0.4477, 0.1074, 0.3926, 0.08237, 0.362, 0.08237, 0.362, 0.1074, 0.3926, 0.2893, 0.05227, 0.3272, 0.06374, 0.3272, 0.06374, 0.2893, 0.05227, 0.3272, 0.4363, 0.2893, 0.4477, 0.2893, 0.4477, 0.3272, 0.4363, 0.138, 0.4176, 0.1074, 0.3926, 0.1074, 0.3926, 0.138, 0.4176, 0.25, 0.04839, 0.2893, 0.05227, 0.2893, 0.05227, 0.25, 0.04839, 0.362, 0.4176, 0.3272, 0.4363, 0.3272, 0.4363, 0.362, 0.4176, 0.1728, 0.4363, 0.138, 0.4176, 0.138, 0.4176, 0.1728, 0.4363, 0.2107, 0.05227, 0.25, 0.04839, 0.25, 0.04839, 0.2107, 0.05227, 0.3926, 0.3926, 0.362, 0.4176, 0.362, 0.4176, 0.3926, 0.3926, 0.2107, 0.4477, 0.1728, 0.4363, 0.1728, 0.4363, 0.2107, 0.4477, 0.1728, 0.06374, 0.2107, 0.05227, 0.2107, 0.05227, 0.1728, 0.06374, 0.4176, 0.362, 0.3926, 0.3926, 0.3926, 0.3926, 0.4176, 0.362, 0.25, 0.4516, 0.2107, 0.4477, 0.2107, 0.4477, 0.25, 0.4516, 0.138, 0.08237, 0.1728, 0.06374, 0.1728, 0.06374, 0.138, 0.08237, 0.4363, 0.3272, 0.4176, 0.362, 0.4176, 0.362, 0.4363, 0.3272, 0.1074, 0.1074, 0.138, 0.08237, 0.138, 0.08237, 0.1074, 0.1074, 0.4477, 0.2893, 0.4363, 0.3272, 0.4363, 0.3272, 0.4477, 0.2893, 0.08237, 0.138, 0.1074, 0.1074, 0.1074, 0.1074, 0.08237, 0.138, 0.4516, 0.25, 0.4477, 0.2893, 0.4477, 0.2893, 0.4516, 0.25, 0.06374, 0.1728, 0.08237, 0.138, 0.08237, 0.138, 0.06374, 0.1728, 0.4477, 0.2107, 0.4516, 0.25, 0.4516, 0.25, 0.4477, 0.2107, 0.05227, 0.2107, 0.06374, 0.1728, 0.06374, 0.1728, 0.05227, 0.2107, 0.4363, 0.1728, 0.4477, 0.2107, 0.4477, 0.2107, 0.4363, 0.1728, 0.04839, 0.25, 0.05227, 0.2107, 0.05227, 0.2107, 0.04839, 0.25, 0.4176, 0.138, 0.4363, 0.1728, 0.4363, 0.1728, 0.4176, 0.138, 0.05227, 0.2893, 0.04839, 0.25, 0.04839, 0.25, 0.05227, 0.2893, 0.3926, 0.1074, 0.4176, 0.138, 0.4176, 0.138, 0.3926, 0.1074, 0.06374, 0.3272, 0.05227, 0.2893, 0.05227, 0.2893, 0.06374, 0.3272, 0.362, 0.08237, 0.3926, 0.1074, 0.3926, 0.1074, 0.362, 0.08237, 0.08237, 0.362, 0.06374, 0.3272, 0.06374, 0.3272, 0.08237, 0.362, 0.3272, 0.06374, 0.362, 0.08237, 0.362, 0.08237, 0.3272, 0.06374, 0.3272, 0.4363, 0.2893, 0.4477, 0.2893, 0.4477, 0.3272, 0.4363, 0.05227, 0.2893, 0.04839, 0.25, 0.04839, 0.25, 0.05227, 0.2893, 0.4176, 0.138, 0.4363, 0.1728, 0.4363, 0.1728, 0.4176, 0.138, 0.04839, 0.25, 0.05227, 0.2107, 0.05227, 0.2107, 0.04839, 0.25, 0.4363, 0.1728, 0.4477, 0.2107, 0.4477, 0.2107, 0.4363, 0.1728, 0.05227, 0.2107, 0.06374, 0.1728, 0.06374, 0.1728, 0.05227, 0.2107, 0.4477, 0.2107, 0.4516, 0.25, 0.4516, 0.25, 0.4477, 0.2107, 0.06374, 0.1728, 0.08237, 0.138, 0.08237, 0.138, 0.06374, 0.1728, 0.4516, 0.25, 0.4477, 0.2893, 0.4477, 0.2893, 0.4516, 0.25, 0.08237, 0.138, 0.1074, 0.1074, 0.1074, 0.1074, 0.08237, 0.138, 0.4477, 0.2893, 0.4363, 0.3272, 0.4363, 0.3272, 0.4477, 0.2893, 0.1074, 0.1074, 0.138, 0.08237, 0.138, 0.08237, 0.1074, 0.1074, 0.362, 0.4176, 0.3272, 0.4363, 0.3272, 0.4363, 0.362, 0.4176, 0.4363, 0.3272, 0.4176, 0.362, 0.4176, 0.362, 0.4363, 0.3272, 0.138, 0.08237, 0.1728, 0.06374, 0.1728, 0.06374, 0.138, 0.08237, 0.4176, 0.362, 0.3926, 0.3926, 0.3926, 0.3926, 0.4176, 0.362, 0.1728, 0.06374, 0.2107, 0.05227, 0.2107, 0.05227, 0.1728, 0.06374, 0.2107, 0.4477, 0.1728, 0.4363, 0.1728, 0.4363, 0.2107, 0.4477, 0.3926, 0.3926, 0.362, 0.4176, 0.362, 0.4176, 0.3926, 0.3926, 0.2107, 0.05227, 0.25, 0.04839, 0.25, 0.04839, 0.2107, 0.05227, 0.1728, 0.4363, 0.138, 0.4176, 0.138, 0.4176, 0.1728, 0.4363, 0.25, 0.4516, 0.2107, 0.4477, 0.2107, 0.4477, 0.25, 0.4516, 0.25, 0.04839, 0.2893, 0.05227, 0.2893, 0.05227, 0.25, 0.04839, 0.138, 0.4176, 0.1074, 0.3926, 0.1074, 0.3926, 0.138, 0.4176, 0.2893, 0.05227, 0.3272, 0.06374, 0.3272, 0.06374, 0.2893, 0.05227, 0.1074, 0.3926, 0.08237, 0.362, 0.08237, 0.362, 0.1074, 0.3926, 0.3272, 0.06374, 0.362, 0.08237, 0.362, 0.08237, 0.3272, 0.06374, 0.08237, 0.362, 0.06374, 0.3272, 0.06374, 0.3272, 0.08237, 0.362, 0.362, 0.08237, 0.3926, 0.1074, 0.3926, 0.1074, 0.362, 0.08237, 0.06374, 0.3272, 0.05227, 0.2893, 0.05227, 0.2893, 0.06374, 0.3272, 0.2893, 0.4477, 0.25, 0.4516, 0.25, 0.4516, 0.2893, 0.4477, 0.3926, 0.1074, 0.4176, 0.138, 0.4176, 0.138, 0.3926, 0.1074, 0.4176, 0.362, 0.3926, 0.3926, 0.3926, 0.3926, 0.4176, 0.362, 0.362, 0.08237, 0.3926, 0.1074, 0.3926, 0.1074, 0.362, 0.08237, 0.138, 0.08237, 0.1728, 0.06374, 0.1728, 0.06374, 0.138, 0.08237, 0.4363, 0.3272, 0.4176, 0.362, 0.4176, 0.362, 0.4363, 0.3272, 0.362, 0.4176, 0.3272, 0.4363, 0.3272, 0.4363, 0.362, 0.4176, 0.1074, 0.1074, 0.138, 0.08237, 0.138, 0.08237, 0.1074, 0.1074, 0.4477, 0.2893, 0.4363, 0.3272, 0.4363, 0.3272, 0.4477, 0.2893, 0.08237, 0.138, 0.1074, 0.1074, 0.1074, 0.1074, 0.08237, 0.138, 0.4516, 0.25, 0.4477, 0.2893, 0.4477, 0.2893, 0.4516, 0.25, 0.06374, 0.1728, 0.08237, 0.138, 0.08237, 0.138, 0.06374, 0.1728, 0.4477, 0.2107, 0.4516, 0.25, 0.4516, 0.25, 0.4477, 0.2107, 0.05227, 0.2107, 0.06374, 0.1728, 0.06374, 0.1728, 0.05227, 0.2107, 0.4363, 0.1728, 0.4477, 0.2107, 0.4477, 0.2107, 0.4363, 0.1728, 0.04839, 0.25, 0.05227, 0.2107, 0.05227, 0.2107, 0.04839, 0.25, 0.4176, 0.138, 0.4363, 0.1728, 0.4363, 0.1728, 0.4176, 0.138, 0.05227, 0.2893, 0.04839, 0.25, 0.04839, 0.25, 0.05227, 0.2893, 0.06374, 0.3272, 0.05227, 0.2893, 0.05227, 0.2893, 0.06374, 0.3272, 0.3926, 0.1074, 0.4176, 0.138, 0.4176, 0.138, 0.3926, 0.1074, 0.08237, 0.362, 0.06374, 0.3272, 0.06374, 0.3272, 0.08237, 0.362, 0.3272, 0.06374, 0.362, 0.08237, 0.362, 0.08237, 0.3272, 0.06374, 0.1074, 0.3926, 0.08237, 0.362, 0.08237, 0.362, 0.1074, 0.3926, 0.2893, 0.05227, 0.3272, 0.06374, 0.3272, 0.06374, 0.2893, 0.05227, 0.3272, 0.4363, 0.2893, 0.4477, 0.2893, 0.4477, 0.3272, 0.4363, 0.138, 0.4176, 0.1074, 0.3926, 0.1074, 0.3926, 0.138, 0.4176, 0.25, 0.04839, 0.2893, 0.05227, 0.2893, 0.05227, 0.25, 0.04839, 0.1728, 0.4363, 0.138, 0.4176, 0.138, 0.4176, 0.1728, 0.4363, 0.2107, 0.05227, 0.25, 0.04839, 0.25, 0.04839, 0.2107, 0.05227, 0.3926, 0.3926, 0.362, 0.4176, 0.362, 0.4176, 0.3926, 0.3926, 0.2107, 0.4477, 0.1728, 0.4363, 0.1728, 0.4363, 0.2107, 0.4477, 0.1728, 0.06374, 0.2107, 0.05227, 0.2107, 0.05227, 0.1728, 0.06374, 0.25, 0.4516, 0.2107, 0.4477, 0.2107, 0.4477, 0.25, 0.4516, 0.2893, 0.4477, 0.25, 0.4516, 0.25, 0.4516, 0.2893, 0.4477, 0.08237, 0.362, 0.1074, 0.3926, 0.1074, 0.3926, 0.08237, 0.362, 0.3272, 0.06374, 0.362, 0.08237, 0.362, 0.08237, 0.3272, 0.06374, 0.138, 0.4176, 0.1074, 0.3926, 0.1074, 0.3926, 0.138, 0.4176, 0.2107, 0.4477, 0.25, 0.4516, 0.25, 0.4516, 0.2107, 0.4477, 0.2893, 0.4477, 0.3272, 0.4363, 0.3272, 0.4363, 0.2893, 0.4477, 0.25, 0.04839, 0.2107, 0.05227, 0.2107, 0.05227, 0.25, 0.04839, 0.362, 0.4176, 0.3272, 0.4363, 0.3272, 0.4363, 0.362, 0.4176, 0.1728, 0.06374, 0.2107, 0.05227, 0.2107, 0.05227, 0.1728, 0.06374, 0.4176, 0.362, 0.4363, 0.3272, 0.4363, 0.3272, 0.4176, 0.362, 0.1074, 0.1074, 0.08237, 0.138, 0.08237, 0.138, 0.1074, 0.1074, 0.4477, 0.2893, 0.4363, 0.3272, 0.4363, 0.3272, 0.4477, 0.2893, 0.06374, 0.1728, 0.08237, 0.138, 0.08237, 0.138, 0.06374, 0.1728, 0.4477, 0.2107, 0.4363, 0.1728, 0.4363, 0.1728, 0.4477, 0.2107, 0.04839, 0.25, 0.05227, 0.2893, 0.05227, 0.2893, 0.04839, 0.25, 0.4176, 0.138, 0.4363, 0.1728, 0.4363, 0.1728, 0.4176, 0.138, 0.06374, 0.3272, 0.05227, 0.2893, 0.05227, 0.2893, 0.06374, 0.3272, 0.362, 0.08237, 0.3272, 0.06374, 0.3272, 0.06374, 0.362, 0.08237, 0.1074, 0.3926, 0.138, 0.4176, 0.138, 0.4176, 0.1074, 0.3926, 0.2893, 0.05227, 0.3272, 0.06374, 0.3272, 0.06374, 0.2893, 0.05227, 0.1728, 0.4363, 0.138, 0.4176, 0.138, 0.4176, 0.1728, 0.4363, 0.3272, 0.4363, 0.362, 0.4176, 0.362, 0.4176, 0.3272, 0.4363, 0.3926, 0.3926, 0.362, 0.4176, 0.362, 0.4176, 0.3926, 0.3926, 0.2107, 0.05227, 0.1728, 0.06374, 0.1728, 0.06374, 0.2107, 0.05227, 0.138, 0.08237, 0.1728, 0.06374, 0.1728, 0.06374, 0.138, 0.08237, 0.4363, 0.3272, 0.4477, 0.2893, 0.4477, 0.2893, 0.4363, 0.3272, 0.08237, 0.138, 0.06374, 0.1728, 0.06374, 0.1728, 0.08237, 0.138, 0.4516, 0.25, 0.4477, 0.2893, 0.4477, 0.2893, 0.4516, 0.25, 0.05227, 0.2107, 0.06374, 0.1728, 0.06374, 0.1728, 0.05227, 0.2107, 0.4363, 0.1728, 0.4176, 0.138, 0.4176, 0.138, 0.4363, 0.1728, 0.05227, 0.2893, 0.06374, 0.3272, 0.06374, 0.3272, 0.05227, 0.2893, 0.3926, 0.1074, 0.4176, 0.138, 0.4176, 0.138, 0.3926, 0.1074, 0.08237, 0.362, 0.06374, 0.3272, 0.06374, 0.3272, 0.08237, 0.362, 0.2893, 0.4477, 0.25, 0.4516, 0.25, 0.4516, 0.2893, 0.4477, 0.25, 0.4516, 0.2107, 0.4477, 0.2107, 0.4477, 0.25, 0.4516, 0.1728, 0.06374, 0.2107, 0.05227, 0.2107, 0.05227, 0.1728, 0.06374, 0.2107, 0.4477, 0.1728, 0.4363, 0.1728, 0.4363, 0.2107, 0.4477, 0.3926, 0.3926, 0.362, 0.4176, 0.362, 0.4176, 0.3926, 0.3926, 0.2107, 0.05227, 0.25, 0.04839, 0.25, 0.04839, 0.2107, 0.05227, 0.1728, 0.4363, 0.138, 0.4176, 0.138, 0.4176, 0.1728, 0.4363, 0.25, 0.04839, 0.2893, 0.05227, 0.2893, 0.05227, 0.25, 0.04839, 0.138, 0.4176, 0.1074, 0.3926, 0.1074, 0.3926, 0.138, 0.4176, 0.3272, 0.4363, 0.2893, 0.4477, 0.2893, 0.4477, 0.3272, 0.4363, 0.2893, 0.05227, 0.3272, 0.06374, 0.3272, 0.06374, 0.2893, 0.05227, 0.1074, 0.3926, 0.08237, 0.362, 0.08237, 0.362, 0.1074, 0.3926, 0.3272, 0.06374, 0.362, 0.08237, 0.362, 0.08237, 0.3272, 0.06374, 0.08237, 0.362, 0.06374, 0.3272, 0.06374, 0.3272, 0.08237, 0.362, 0.3926, 0.1074, 0.4176, 0.138, 0.4176, 0.138, 0.3926, 0.1074, 0.06374, 0.3272, 0.05227, 0.2893, 0.05227, 0.2893, 0.06374, 0.3272, 0.05227, 0.2893, 0.04839, 0.25, 0.04839, 0.25, 0.05227, 0.2893, 0.4176, 0.138, 0.4363, 0.1728, 0.4363, 0.1728, 0.4176, 0.138, 0.04839, 0.25, 0.05227, 0.2107, 0.05227, 0.2107, 0.04839, 0.25, 0.4363, 0.1728, 0.4477, 0.2107, 0.4477, 0.2107, 0.4363, 0.1728, 0.05227, 0.2107, 0.06374, 0.1728, 0.06374, 0.1728, 0.05227, 0.2107, 0.4477, 0.2107, 0.4516, 0.25, 0.4516, 0.25, 0.4477, 0.2107, 0.06374, 0.1728, 0.08237, 0.138, 0.08237, 0.138, 0.06374, 0.1728, 0.4516, 0.25, 0.4477, 0.2893, 0.4477, 0.2893, 0.4516, 0.25, 0.08237, 0.138, 0.1074, 0.1074, 0.1074, 0.1074, 0.08237, 0.138, 0.4477, 0.2893, 0.4363, 0.3272, 0.4363, 0.3272, 0.4477, 0.2893, 0.1074, 0.1074, 0.138, 0.08237, 0.138, 0.08237, 0.1074, 0.1074, 0.362, 0.4176, 0.3272, 0.4363, 0.3272, 0.4363, 0.362, 0.4176, 0.4363, 0.3272, 0.4176, 0.362, 0.4176, 0.362, 0.4363, 0.3272, 0.138, 0.08237, 0.1728, 0.06374, 0.1728, 0.06374, 0.138, 0.08237, 0.362, 0.08237, 0.3926, 0.1074, 0.3926, 0.1074, 0.362, 0.08237, 0.4176, 0.362, 0.3926, 0.3926, 0.3926, 0.3926, 0.4176, 0.362, 0.2893, 0.4477, 0.25, 0.4516, 0.25, 0.4516, 0.2893, 0.4477, 0.25, 0.4516, 0.2107, 0.4477, 0.2107, 0.4477, 0.25, 0.4516, 0.1728, 0.06374, 0.2107, 0.05227, 0.2107, 0.05227, 0.1728, 0.06374, 0.2107, 0.4477, 0.1728, 0.4363, 0.1728, 0.4363, 0.2107, 0.4477, 0.3926, 0.3926, 0.362, 0.4176, 0.362, 0.4176, 0.3926, 0.3926, 0.2107, 0.05227, 0.25, 0.04839, 0.25, 0.04839, 0.2107, 0.05227, 0.1728, 0.4363, 0.138, 0.4176, 0.138, 0.4176, 0.1728, 0.4363, 0.25, 0.04839, 0.2893, 0.05227, 0.2893, 0.05227, 0.25, 0.04839, 0.138, 0.4176, 0.1074, 0.3926, 0.1074, 0.3926, 0.138, 0.4176, 0.3272, 0.4363, 0.2893, 0.4477, 0.2893, 0.4477, 0.3272, 0.4363, 0.2893, 0.05227, 0.3272, 0.06374, 0.3272, 0.06374, 0.2893, 0.05227, 0.1074, 0.3926, 0.08237, 0.362, 0.08237, 0.362, 0.1074, 0.3926, 0.3272, 0.06374, 0.362, 0.08237, 0.362, 0.08237, 0.3272, 0.06374, 0.08237, 0.362, 0.06374, 0.3272, 0.06374, 0.3272, 0.08237, 0.362, 0.3926, 0.1074, 0.4176, 0.138, 0.4176, 0.138, 0.3926, 0.1074, 0.06374, 0.3272, 0.05227, 0.2893, 0.05227, 0.2893, 0.06374, 0.3272, 0.05227, 0.2893, 0.04839, 0.25, 0.04839, 0.25, 0.05227, 0.2893, 0.4176, 0.138, 0.4363, 0.1728, 0.4363, 0.1728, 0.4176, 0.138, 0.04839, 0.25, 0.05227, 0.2107, 0.05227, 0.2107, 0.04839, 0.25, 0.4363, 0.1728, 0.4477, 0.2107, 0.4477, 0.2107, 0.4363, 0.1728, 0.05227, 0.2107, 0.06374, 0.1728, 0.06374, 0.1728, 0.05227, 0.2107, 0.4477, 0.2107, 0.4516, 0.25, 0.4516, 0.25, 0.4477, 0.2107, 0.06374, 0.1728, 0.08237, 0.138, 0.08237, 0.138, 0.06374, 0.1728, 0.4516, 0.25, 0.4477, 0.2893, 0.4477, 0.2893, 0.4516, 0.25, 0.08237, 0.138, 0.1074, 0.1074, 0.1074, 0.1074, 0.08237, 0.138, 0.4477, 0.2893, 0.4363, 0.3272, 0.4363, 0.3272, 0.4477, 0.2893, 0.1074, 0.1074, 0.138, 0.08237, 0.138, 0.08237, 0.1074, 0.1074, 0.362, 0.4176, 0.3272, 0.4363, 0.3272, 0.4363, 0.362, 0.4176, 0.4363, 0.3272, 0.4176, 0.362, 0.4176, 0.362, 0.4363, 0.3272, 0.138, 0.08237, 0.1728, 0.06374, 0.1728, 0.06374, 0.138, 0.08237, 0.362, 0.08237, 0.3926, 0.1074, 0.3926, 0.1074, 0.362, 0.08237, 0.4176, 0.362, 0.3926, 0.3926, 0.3926, 0.3926, 0.4176, 0.362])
me_cone.update()

# ---- objects
ob_cone = bpy.data.objects.new('Cone', me_cone)

# ---- transforms, parenting, visibility, modifiers, constraints
ob_cone.location = (0.0, 0.0, 0.5)

# ---- collection membership
col_collection.objects.link(ob_cone)

# ---- scene / render settings (as saved in the file)
scene.frame_start = 1; scene.frame_end = 250; scene.frame_set(1)
scene.render.engine = 'BLENDER_EEVEE_NEXT'
bpy.context.view_layer.update()

# ---- added for rendering (the .blend has no active camera and no usable light): camera, sun
cam_auto = bpy.data.cameras.new('AutoCamera')
cam_auto.lens = 50.0
cam_auto.sensor_width = 36.0
cam_auto.clip_end = 1000.0
ob_auto_camera = bpy.data.objects.new('AutoCamera', cam_auto)
scene.collection.objects.link(ob_auto_camera)
ob_auto_camera.location = (2.56127, -3.07352, 2.9383)
ob_auto_camera.rotation_euler = (1.09748, -7.21219e-08, 0.694738)
scene.camera = ob_auto_camera
light_auto_sun = bpy.data.lights.new('AutoSun', 'SUN')
light_auto_sun.energy = 3.0
light_auto_sun.angle = 0.0523599
ob_auto_sun = bpy.data.objects.new('AutoSun', light_auto_sun)
scene.collection.objects.link(ob_auto_sun)
ob_auto_sun.rotation_euler = (0.872665, 0.174533, 0.523599)
bpy.context.view_layer.update()
